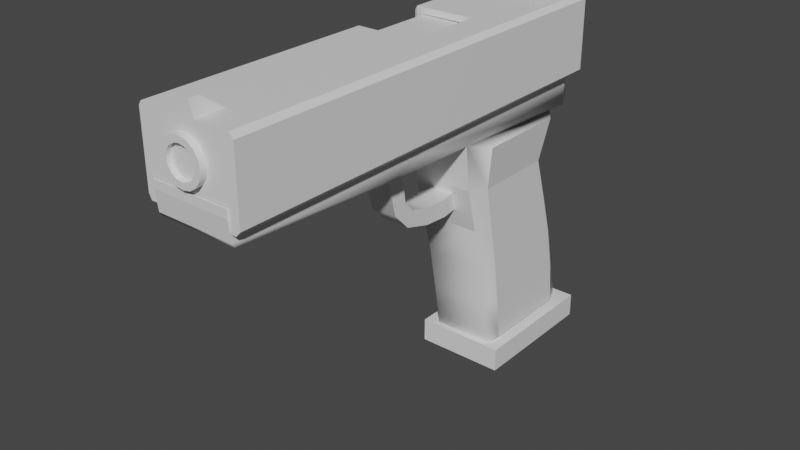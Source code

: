 # Source: mesh_pistol_player.blend  (saved by Blender 2.93.21; exported with 4.5.12 LTS)
import bpy
from mathutils import Matrix  # noqa: F401  (used for matrix-valued properties, if any)

bpy.ops.wm.read_factory_settings(use_empty=True)
scene = bpy.context.scene
scene.name = 'Scene'

# ---- collections
col_collection = bpy.data.collections.new('Collection'); scene.collection.children.link(col_collection)

# ---- materials (node trees are filled in below, after node groups)
mat_gray4 = bpy.data.materials.new('Gray4')
mat_gray4.use_transparent_shadow = False
mat_gray6 = bpy.data.materials.new('Gray6')
mat_gray6.use_transparent_shadow = False
mat_gray8 = bpy.data.materials.new('Gray8')
mat_gray8.use_transparent_shadow = False

# ---- material node trees
mat_gray4.use_nodes = True; mat_gray4.node_tree.nodes.clear()
_N = mat_gray4.node_tree.nodes; _L = mat_gray4.node_tree.links
n0 = _N.new('ShaderNodeBsdfPrincipled'); n0.name = 'Principled BSDF'; n0.location = (10, 300)
n0.distribution = 'GGX'
n0.subsurface_method = 'BURLEY'
n0.inputs[3].default_value = 1.45
n0.inputs[27].default_value = (0.0, 0.0, 0.0, 1.0)
n0.inputs[28].default_value = 1.0
n1 = _N.new('ShaderNodeOutputMaterial'); n1.name = 'Material Output'; n1.location = (300, 300)
_L.new(n0.outputs[0], n1.inputs[0])
n1.is_active_output = True
mat_gray6.use_nodes = True; mat_gray6.node_tree.nodes.clear()
_N = mat_gray6.node_tree.nodes; _L = mat_gray6.node_tree.links
n0 = _N.new('ShaderNodeBsdfPrincipled'); n0.name = 'Principled BSDF'; n0.location = (10, 300)
n0.distribution = 'GGX'
n0.subsurface_method = 'BURLEY'
n0.inputs[3].default_value = 1.45
n0.inputs[27].default_value = (0.0, 0.0, 0.0, 1.0)
n0.inputs[28].default_value = 1.0
n1 = _N.new('ShaderNodeOutputMaterial'); n1.name = 'Material Output'; n1.location = (300, 300)
_L.new(n0.outputs[0], n1.inputs[0])
n1.is_active_output = True
mat_gray8.use_nodes = True; mat_gray8.node_tree.nodes.clear()
_N = mat_gray8.node_tree.nodes; _L = mat_gray8.node_tree.links
n0 = _N.new('ShaderNodeBsdfPrincipled'); n0.name = 'Principled BSDF'; n0.location = (10, 300)
n0.distribution = 'GGX'
n0.subsurface_method = 'BURLEY'
n0.inputs[3].default_value = 1.45
n0.inputs[27].default_value = (0.0, 0.0, 0.0, 1.0)
n0.inputs[28].default_value = 1.0
n1 = _N.new('ShaderNodeOutputMaterial'); n1.name = 'Material Output'; n1.location = (300, 300)
_L.new(n0.outputs[0], n1.inputs[0])
n1.is_active_output = True

# ---- world
world_world = bpy.data.worlds.new('World'); scene.world = world_world
world_world.use_nodes = True; world_world.node_tree.nodes.clear()
_N = world_world.node_tree.nodes; _L = world_world.node_tree.links
n0 = _N.new('ShaderNodeOutputWorld'); n0.name = 'World Output'; n0.location = (300, 300)
n1 = _N.new('ShaderNodeBackground'); n1.name = 'Background'; n1.location = (10, 300)
n1.inputs[0].default_value = (0.05088, 0.05088, 0.05088, 1.0)
_L.new(n1.outputs[0], n0.inputs[0])
n0.is_active_output = True
world_world.color = (0.05088, 0.05088, 0.05088)
world_world.use_sun_shadow = False
world_world.sun_shadow_jitter_overblur = 0.0

# ---- meshes
me_pistol = bpy.data.meshes.new('pistol')
me_pistol.from_pydata([(-0.03734, 0.3305, -0.4411), (-0.04515, 0.1431, -0.4411), (0.06609, 0.3393, -0.4411), (-0.06609, 0.3393, -0.4411), (-0.06609, 0.1343, -0.4411), (-0.06609, 0.3393, -0.4764), (-0.06609, 0.1343, -0.4764), (0.06609, 0.3393, -0.4764), (0.06609, 0.1343, -0.4411), (0.06609, 0.1343, -0.4764), (-0.05728, -0.0782, -0.09385), (-0.05728, -0.02875, -0.0331), (-0.05728, 0.2864, 0.005591), (-0.05728, 0.2864, -0.1062), (-0.04908, 0.2646, -0.1062), (-0.04515, 0.07629, -0.1062), (0.05728, -0.0782, -0.09385), (0.05728, -0.02875, -0.0331), (0.05728, 0.2864, 0.005591), (0.04515, 0.07629, -0.1062), (0.05728, 0.2864, -0.1062), (-0.05728, -0.3373, -0.07938), (-0.05728, -0.3438, -0.0331), (0.05728, -0.3373, -0.07938), (0.05728, -0.3438, -0.0331), (0.01967, -0.06014, -0.1062), (-0.01967, -0.06014, -0.1062), (-0.01967, -0.02162, -0.1062), (0.01967, -0.02162, -0.1062), (0.01967, -0.01201, -0.1977), (0.01551, 0.09392, -0.212), (0.01551, 0.08696, -0.1855), (0.01967, -0.003451, -0.1753), (-0.01967, -0.01201, -0.1977), (-0.01967, -0.003451, -0.1753), (-0.01551, 0.08696, -0.1855), (-0.01551, 0.09392, -0.212), (0.01967, -0.04932, -0.1221), (0.01967, -0.03678, -0.172), (-0.01967, -0.04932, -0.1221), (-0.01967, -0.03678, -0.172), (-0.01967, -0.02288, -0.1221), (-0.01967, -0.01691, -0.1609), (0.01967, -0.02288, -0.1221), (0.01967, -0.01691, -0.1609), (0.01967, 0.02809, -0.2093), (0.01967, 0.06618, -0.212), (-0.01967, 0.02809, -0.2093), (-0.01967, 0.06618, -0.212), (-0.01967, 0.03006, -0.1853), (-0.01967, 0.06618, -0.1855), (0.01967, 0.06618, -0.1855), (0.01967, 0.03006, -0.1853), (0.04515, 0.1431, -0.4411), (0.03734, 0.3305, -0.4411), (0.04908, 0.2646, -0.1062), (-0.03734, 0.3209, -0.3741), (0.04515, 0.1013, -0.2402), (0.04515, 0.08372, -0.1732), (0.03734, 0.3209, -0.3741), (0.03734, 0.3033, -0.3072), (0.03734, 0.2776, -0.2402), (0.03734, 0.2501, -0.1732), (-0.04515, 0.1316, -0.3741), (-0.04515, 0.119, -0.3072), (-0.03734, 0.3033, -0.3072), (-0.03734, 0.2776, -0.2402), (-0.03734, 0.2501, -0.1732), (0.04515, 0.1316, -0.3741), (0.04515, 0.119, -0.3072), (-0.04515, 0.1013, -0.2402), (-0.04515, 0.08372, -0.1732), (-0.05425, 0.2958, -0.4333), (-0.05425, 0.158, -0.4333), (0.05425, 0.1144, -0.1779), (0.06313, 0.1089, -0.114), (-0.06313, 0.2474, -0.114), (-0.06313, 0.1089, -0.114), (0.05425, 0.2958, -0.4333), (0.05425, 0.158, -0.4333), (-0.05425, 0.2887, -0.3694), (0.05425, 0.1273, -0.2417), (0.05425, 0.2887, -0.3694), (0.05425, 0.2758, -0.3056), (0.05425, 0.2569, -0.2417), (0.05425, 0.2367, -0.1779), (-0.05425, 0.1496, -0.3694), (-0.05425, 0.1403, -0.3056), (-0.05425, 0.2758, -0.3056), (-0.05425, 0.2569, -0.2417), (-0.05425, 0.2367, -0.1779), (0.05425, 0.1496, -0.3694), (0.05425, 0.1403, -0.3056), (-0.05425, 0.1273, -0.2417), (-0.05425, 0.1144, -0.1779), (0.06313, 0.2474, -0.114), (-0.05211, 0.2996, -0.001175), (0.05211, 0.2996, -0.001175), (-0.05211, 0.2996, -0.09947), (0.05211, 0.2996, -0.09947), (-0.05728, -0.01738, 0.04173), (-0.05728, 0.1129, 0.04173), (-0.05728, 0.258, 0.005591), (0.05728, -0.01738, 0.04173), (0.05728, 0.1129, 0.04173), (0.05728, 0.258, 0.005591), (-0.05728, 0.2864, -0.05032), (0.05728, 0.2864, -0.05032), (-0.05211, 0.2996, -0.05032), (0.05211, 0.2996, -0.05032), (-0.05728, -0.02875, -0.04395), (0.05728, -0.3438, -0.04499), (-0.05728, -0.3438, -0.04499), (0.05728, -0.02875, -0.04395), (0.05728, 0.1129, -0.04825), (-0.05728, 0.1129, -0.04823), (-0.05728, 0.258, -0.04978), (0.05728, 0.258, -0.04984), (-0.05035, 0.1216, -0.04266), (-0.05035, 0.2492, -0.04266), (0.05035, 0.1216, -0.04266), (0.05035, 0.2492, -0.04266), (0.05035, 0.2492, -0.04644), (0.05035, 0.1216, -0.04504), (-0.05035, 0.2492, -0.04638), (-0.05035, 0.1216, -0.04502), (-0.05728, -0.01738, -0.04543), (0.05728, -0.01738, -0.04561), (2.246e-07, -0.3511, -0.02697), (2.246e-07, 0.1231, -0.02697), (-0.01171, -0.3511, -0.02464), (-0.01171, 0.1231, -0.02464), (-0.02164, -0.3511, -0.01801), (-0.02164, 0.1231, -0.01801), (-0.02828, -0.3511, -0.00808), (-0.02828, 0.1231, -0.00808), (-0.03061, -0.3511, 0.003633), (-0.03061, 0.1231, 0.003633), (-0.02828, -0.3511, 0.01535), (-0.02828, 0.1231, 0.01535), (-0.02164, -0.3511, 0.02528), (-0.02164, 0.1231, 0.02528), (-0.01171, -0.3511, 0.03191), (-0.01171, 0.1231, 0.03191), (2.272e-07, -0.3511, 0.03424), (2.272e-07, 0.1231, 0.03424), (0.01171, -0.3511, 0.03191), (0.01171, 0.1231, 0.03191), (0.02164, -0.3511, 0.02528), (0.02164, 0.1231, 0.02528), (0.02828, -0.3511, 0.01535), (0.02828, 0.1231, 0.01535), (0.03061, -0.3511, 0.003633), (0.03061, 0.1231, 0.003633), (0.02828, -0.3511, -0.00808), (0.02828, 0.1231, -0.00808), (0.02164, -0.3511, -0.01801), (0.02164, 0.1231, -0.01801), (0.01171, -0.3511, -0.02464), (0.01171, 0.1231, -0.02464), (-0.00811, 0.1231, -0.01595), (2.169e-07, 0.1231, -0.01756), (-0.01498, 0.1231, -0.01135), (-0.01958, 0.1231, -0.004477), (-0.02119, 0.1231, 0.003633), (-0.01958, 0.1231, 0.01174), (-0.01498, 0.1231, 0.01862), (-0.00811, 0.1231, 0.02321), (2.187e-07, 0.1231, 0.02482), (0.00811, 0.1231, 0.02321), (0.01498, 0.1231, 0.01862), (0.01958, 0.1231, 0.01174), (0.02119, 0.1231, 0.003633), (0.01958, 0.1231, -0.004477), (0.01498, 0.1231, -0.01135), (0.00811, 0.1231, -0.01595), (-0.00811, 0.1193, -0.01595), (2.174e-07, 0.1193, -0.01756), (-0.01498, 0.1193, -0.01135), (-0.01958, 0.1193, -0.004477), (-0.02119, 0.1193, 0.003633), (-0.01958, 0.1193, 0.01174), (-0.01498, 0.1193, 0.01862), (-0.00811, 0.1193, 0.02321), (2.193e-07, 0.1193, 0.02482), (0.00811, 0.1193, 0.02321), (0.01498, 0.1193, 0.01862), (0.01958, 0.1193, 0.01174), (0.02119, 0.1193, 0.003633), (0.01958, 0.1193, -0.004477), (0.01498, 0.1193, -0.01135), (0.00811, 0.1193, -0.01595), (2.174e-07, -0.3511, -0.0182), (-0.008354, -0.3511, -0.01654), (-0.01544, -0.3511, -0.0118), (-0.02017, -0.3511, -0.004721), (-0.02183, -0.3511, 0.003633), (-0.02017, -0.3511, 0.01199), (-0.01544, -0.3511, 0.01907), (-0.008354, -0.3511, 0.0238), (2.193e-07, -0.3511, 0.02546), (0.008355, -0.3511, 0.0238), (0.01544, -0.3511, 0.01907), (0.02017, -0.3511, 0.01199), (0.02183, -0.3511, 0.003633), (0.02017, -0.3511, -0.004721), (0.01544, -0.3511, -0.0118), (0.008355, -0.3511, -0.01654), (1.985e-07, -0.3447, -0.01819), (-0.008354, -0.3447, -0.01653), (-0.01544, -0.3447, -0.0118), (-0.02017, -0.3447, -0.004717), (-0.02183, -0.3447, 0.003637), (-0.02017, -0.3447, 0.01199), (-0.01544, -0.3447, 0.01907), (-0.008354, -0.3447, 0.02381), (2.004e-07, -0.3447, 0.02547), (0.008355, -0.3447, 0.02381), (0.01544, -0.3447, 0.01907), (0.02017, -0.3447, 0.01199), (0.02183, -0.3447, 0.003637), (0.02017, -0.3447, -0.004717), (0.01544, -0.3447, -0.0118), (0.008355, -0.3447, -0.01653), (-0.05728, -0.05348, -0.07385), (0.05728, -0.3406, -0.07385), (-0.05728, -0.3406, -0.07385), (0.05728, -0.05348, -0.07385), (-0.05728, 0.2864, -0.07385), (0.05728, 0.2864, -0.07385), (-0.05211, 0.2996, -0.07385), (0.05211, 0.2996, -0.07385)], [], [(0, 54, 53, 1), (2, 0, 54), (3, 0, 2), (0, 3, 4), (4, 3, 5, 6), (3, 2, 7, 5), (2, 8, 9, 7), (53, 8, 2), (1, 8, 53), (1, 4, 8), (4, 1, 0), (10, 224, 228, 13, 15), (18, 105, 117, 107), (100, 11, 17, 103), (113, 17, 24, 111), (10, 16, 23, 21), (17, 11, 22, 24), (226, 21, 23, 225), (106, 12, 96, 108), (55, 14, 13, 20), (62, 67, 14, 55), (16, 25, 19), (16, 26, 25), (10, 26, 16), (26, 10, 15), (26, 15, 27), (19, 27, 15), (27, 19, 28), (28, 19, 25), (44, 38, 29, 32), (38, 40, 33, 29), (40, 42, 34, 33), (44, 32, 34, 42), (50, 51, 31, 35), (35, 36, 30, 31), (71, 58, 19, 15), (30, 36, 70, 57), (57, 70, 64, 69), (68, 63, 1, 53), (31, 58, 71, 35), (86, 80, 72, 73), (35, 71, 70, 36), (57, 58, 31, 30), (48, 36, 30, 46), (2, 54, 53), (8, 4, 6, 9), (9, 6, 5, 7), (28, 43, 41, 27), (48, 50, 35, 36), (51, 46, 30, 31), (43, 44, 42, 41), (26, 27, 41, 39), (39, 41, 42, 40), (25, 26, 39, 37), (37, 39, 40, 38), (28, 25, 37, 43), (43, 37, 38, 44), (32, 29, 45, 52), (52, 45, 46, 51), (33, 34, 49, 47), (47, 49, 50, 48), (33, 47, 45, 29), (47, 48, 46, 45), (34, 32, 52, 49), (49, 52, 51, 50), (19, 58, 74, 75), (67, 66, 89, 90), (64, 70, 93, 87), (56, 0, 72, 80), (66, 65, 88, 89), (54, 59, 82, 78), (53, 54, 78, 79), (63, 64, 87, 86), (57, 69, 92, 81), (15, 14, 76, 77), (54, 0, 56, 59), (59, 56, 65, 60), (60, 65, 66, 61), (61, 66, 67, 62), (69, 64, 63, 68), (82, 91, 79, 78), (95, 75, 74, 85), (85, 74, 81, 84), (84, 81, 92, 83), (83, 92, 91, 82), (77, 76, 90, 94), (94, 90, 89, 93), (93, 89, 88, 87), (87, 88, 80, 86), (58, 57, 81, 74), (14, 67, 90, 76), (68, 53, 79, 91), (59, 60, 83, 82), (0, 1, 73, 72), (69, 68, 91, 92), (71, 15, 77, 94), (60, 61, 84, 83), (70, 71, 94, 93), (55, 19, 75, 95), (61, 62, 85, 84), (62, 55, 95, 85), (65, 56, 80, 88), (1, 63, 86, 73), (20, 19, 55), (230, 231, 99, 98), (15, 13, 14), (229, 20, 99, 231), (20, 13, 98, 99), (12, 18, 97, 96), (224, 10, 21, 226), (12, 102, 105, 18), (114, 117, 122, 123), (101, 100, 103, 104), (18, 107, 109, 97), (96, 97, 109, 108), (228, 106, 108, 230), (11, 110, 112, 22), (22, 112, 111, 24), (227, 113, 111, 225), (119, 118, 120, 121), (106, 116, 102, 12), (107, 117, 114, 127, 113, 227, 229), (114, 104, 103, 127), (101, 115, 126, 100), (116, 115, 125, 124), (101, 104, 120, 118), (119, 124, 125, 118), (122, 121, 120, 123), (117, 105, 121, 122), (102, 116, 124, 119), (115, 101, 118, 125), (105, 102, 119, 121), (104, 114, 123, 120), (100, 126, 110, 11), (127, 103, 17, 113), (128, 129, 131, 130), (130, 131, 133, 132), (132, 133, 135, 134), (134, 135, 137, 136), (136, 137, 139, 138), (138, 139, 141, 140), (140, 141, 143, 142), (142, 143, 145, 144), (144, 145, 147, 146), (146, 147, 149, 148), (148, 149, 151, 150), (150, 151, 153, 152), (152, 153, 155, 154), (154, 155, 157, 156), (133, 131, 160, 162), (156, 157, 159, 158), (158, 159, 129, 128), (138, 140, 198, 197), (173, 172, 188, 189), (143, 141, 166, 167), (153, 151, 171, 172), (139, 137, 164, 165), (149, 147, 169, 170), (159, 157, 174, 175), (135, 133, 162, 163), (145, 143, 167, 168), (131, 129, 161, 160), (155, 153, 172, 173), (141, 139, 165, 166), (151, 149, 170, 171), (129, 159, 175, 161), (137, 135, 163, 164), (147, 145, 168, 169), (157, 155, 173, 174), (176, 177, 191, 190, 189, 188, 187, 186, 185, 184, 183, 182, 181, 180, 179, 178), (166, 165, 181, 182), (174, 173, 189, 190), (167, 166, 182, 183), (175, 174, 190, 191), (168, 167, 183, 184), (160, 161, 177, 176), (161, 175, 191, 177), (169, 168, 184, 185), (162, 160, 176, 178), (170, 169, 185, 186), (163, 162, 178, 179), (171, 170, 186, 187), (164, 163, 179, 180), (172, 171, 187, 188), (165, 164, 180, 181), (192, 193, 209, 208), (148, 150, 203, 202), (158, 128, 192, 207), (134, 136, 196, 195), (144, 146, 201, 200), (154, 156, 206, 205), (130, 132, 194, 193), (140, 142, 199, 198), (150, 152, 204, 203), (136, 138, 197, 196), (146, 148, 202, 201), (156, 158, 207, 206), (132, 134, 195, 194), (142, 144, 200, 199), (128, 130, 193, 192), (152, 154, 205, 204), (208, 209, 210, 211, 212, 213, 214, 215, 216, 217, 218, 219, 220, 221, 222, 223), (207, 192, 208, 223), (200, 201, 217, 216), (193, 194, 210, 209), (201, 202, 218, 217), (194, 195, 211, 210), (202, 203, 219, 218), (195, 196, 212, 211), (203, 204, 220, 219), (196, 197, 213, 212), (204, 205, 221, 220), (197, 198, 214, 213), (205, 206, 222, 221), (198, 199, 215, 214), (206, 207, 223, 222), (199, 200, 216, 215), (16, 227, 225, 23), (110, 224, 226, 112), (112, 226, 225, 111), (13, 228, 230, 98), (107, 229, 231, 109), (108, 109, 231, 230), (229, 227, 16, 19, 20), (228, 224, 110, 126, 115, 116, 106)])
me_pistol.polygons.foreach_set('use_smooth', [0, 0, 0, 0, 0, 0, 0, 0, 0, 0, 0, 1, 0, 0, 0, 1, 0, 1, 0, 1, 1, 1, 1, 1, 1, 1, 1, 1, 1, 0, 1, 0, 1, 1, 0, 0, 0, 1, 1, 0, 0, 0, 0, 1, 0, 0, 0, 1, 0, 0, 1, 0, 0, 1, 1, 0, 0, 0, 0, 0, 0, 1, 1, 1, 1, 1, 1, 1, 1, 1, 1, 1, 1, 1, 1, 1, 1, 1, 1, 1, 0, 0, 0, 0, 0, 0, 0, 0, 0, 1, 1, 1, 1, 1, 1, 1, 1, 1, 1, 1, 1, 1, 1, 1, 0, 1, 1, 1, 0, 1, 0, 0, 0, 0, 0, 1, 0, 0, 1, 0, 0, 1, 0, 0, 0, 0, 0, 0, 0, 0, 0, 0, 0, 0, 0, 1, 1, 1, 1, 1, 1, 1, 1, 1, 1, 1, 1, 1, 1, 0, 1, 1, 0, 0, 0, 0, 0, 0, 0, 0, 0, 0, 0, 0, 0, 0, 0, 0, 0, 0, 0, 0, 0, 0, 0, 0, 0, 0, 0, 0, 0, 0, 0, 0, 0, 1, 0, 0, 0, 0, 0, 0, 0, 0, 0, 0, 0, 0, 0, 0, 0, 0, 1, 1, 1, 1, 1, 1, 1, 1, 1, 1, 1, 1, 1, 1, 1, 1, 1, 0, 1, 1, 0, 1, 1])
me_pistol.polygons.foreach_set('material_index', [1, 1, 1, 1, 1, 1, 1, 1, 1, 1, 1, 1, 1, 1, 1, 1, 1, 1, 1, 0, 1, 1, 1, 1, 1, 1, 1, 1, 1, 0, 0, 0, 0, 0, 1, 1, 1, 1, 1, 1, 1, 1, 1, 0, 1, 1, 1, 0, 0, 0, 0, 0, 0, 0, 0, 0, 0, 0, 0, 0, 0, 0, 0, 0, 0, 1, 1, 1, 1, 1, 1, 1, 1, 1, 1, 1, 1, 1, 1, 1, 1, 1, 1, 1, 1, 1, 1, 1, 1, 1, 1, 1, 1, 1, 1, 1, 1, 1, 1, 1, 1, 1, 1, 1, 1, 1, 1, 0, 1, 1, 1, 1, 1, 1, 1, 1, 1, 1, 1, 1, 1, 1, 1, 1, 1, 1, 1, 1, 1, 1, 1, 1, 1, 1, 1, 0, 0, 0, 0, 0, 0, 0, 0, 0, 0, 0, 0, 0, 0, 0, 0, 0, 0, 0, 0, 0, 0, 0, 0, 0, 0, 0, 0, 0, 0, 0, 0, 0, 0, 0, 0, 0, 0, 0, 0, 0, 0, 0, 0, 0, 0, 0, 0, 0, 0, 0, 0, 0, 0, 0, 0, 0, 0, 0, 0, 0, 0, 0, 0, 0, 0, 0, 0, 0, 0, 0, 0, 0, 0, 0, 0, 0, 0, 0, 0, 0, 0, 1, 1, 1, 1, 1, 1, 1, 1])
_uv = me_pistol.uv_layers.new(name='UVMap')
_uv.uv.foreach_set('vector', [-0.3937, 29.53, -5.512, 29.53, -5.512, 21.65, -0.3937, 21.65, 5.906, 29.92, 0.3937, 29.53, 5.512, 29.53, 0.0, 29.92, 0.3937, 29.53, 5.906, 29.92, 0.3937, 29.53, 0.0, 29.92, 1.421e-14, 21.26, -21.26, 0.0, -29.92, 0.0, -29.92, -1.575, -21.26, -1.575, 0.0, 0.0, -5.906, 0.0, -5.906, -1.575, 0.0, -1.575, 29.92, 1.261e-44, 21.26, 1.261e-44, 21.26, -1.575, 29.92, -1.575, 5.512, 21.65, 5.906, 21.26, 5.906, 29.92, 0.3937, 21.65, 5.906, 21.26, 5.512, 21.65, 0.3937, 21.65, 1.421e-14, 21.26, 5.906, 21.26, 1.421e-14, 21.26, 0.3937, 21.65, 0.3937, 29.53, -0.3937, 14.96, -0.3937, 16.64, -27.56, 16.63, -27.56, 14.96, -17.72, 14.96, 27.56, 21.65, 20.77, 21.65, 25.53, 18.31, 27.56, 18.31, 0.3937, 7.185, 0.3937, 0.3937, 5.512, 0.3937, 5.512, 7.185, 0.3937, 18.32, 0.3937, 21.65, 0.3937, 21.65, 0.3937, 18.32, -0.3937, 0.3937, -5.512, 0.3937, -5.512, 0.3937, -0.3937, 0.3937, 5.512, 0.3937, 0.3937, 0.3937, 0.3937, 0.3937, 5.512, 0.3937, 0.3937, 16.64, 0.3937, 14.96, 5.512, 14.96, 5.512, 16.64, -27.56, 18.31, -27.56, 21.65, -27.56, 21.65, -27.56, 18.31, -5.512, 25.59, -0.3937, 25.59, -0.3937, 27.56, -5.512, 27.56, -5.512, 4.861, -0.3937, 4.861, -0.3937, 7.955, -5.512, 7.955, -5.512, 0.3937, -4.528, 12.56, -5.512, 17.72, -5.512, 0.3937, -1.378, 12.56, -4.528, 12.56, -0.3937, 0.3937, -1.378, 12.56, -5.512, 0.3937, -1.378, 12.56, -0.3937, 0.3937, -0.3937, 17.72, -1.378, 12.56, -0.3937, 17.72, -1.378, 13.74, -5.512, 17.72, -1.378, 13.74, -0.3937, 17.72, -1.378, 13.74, -5.512, 17.72, -4.528, 13.74, -4.528, 13.74, -5.512, 17.72, -4.528, 12.56, 13.74, 12.6, 12.56, 11.81, 12.56, 10.24, 13.74, 11.42, 4.528, 11.81, 1.378, 11.81, 1.378, 10.24, 4.528, 10.24, -12.56, 11.81, -13.74, 12.6, -13.74, 11.42, -12.56, 10.24, -4.528, 12.6, -4.528, 11.42, -1.378, 11.42, -1.378, 12.6, 1.378, 17.01, 4.528, 17.01, 4.528, 18.65, 1.378, 18.65, 1.378, 6.295, 1.378, 5.074, 4.528, 5.074, 4.528, 6.295, 0.3937, 6.865, 5.512, 6.865, 5.512, 9.959, 0.3937, 9.959, 4.528, 5.074, 1.378, 5.074, 0.3937, 3.771, 5.512, 3.771, 5.512, 3.771, 0.3937, 3.771, 0.3937, 0.6773, 5.512, 0.6773, 5.512, -2.417, 0.3937, -2.417, 0.3937, -5.511, 5.512, -5.511, 4.528, 6.295, 5.512, 6.865, 0.3937, 6.865, 1.378, 6.295, -20.87, 2.992, -28.74, 2.992, -29.53, -2.478e-16, -21.65, -2.478e-16, 1.378, 6.295, 0.3937, 6.865, 0.3937, 3.771, 1.378, 5.074, 5.512, 3.771, 5.512, 6.865, 4.528, 6.295, 4.528, 5.074, -1.378, 16.83, -1.378, 18.96, -4.528, 18.96, -4.528, 16.83, 5.906, 29.92, 5.512, 29.53, 5.512, 21.65, 5.906, 0.0, 1.421e-14, 0.0, 1.421e-14, -1.575, 5.906, -1.575, -5.906, 21.26, -1.421e-14, 21.26, 0.0, 29.92, -5.906, 29.92, -4.528, 14.96, -4.528, 13.78, -1.378, 13.78, -1.378, 14.96, -16.83, 10.24, -17.01, 11.42, -18.65, 11.42, -18.96, 10.24, 17.01, 11.42, 16.83, 10.24, 18.96, 10.24, 18.65, 11.42, -4.528, 13.78, -4.528, 12.6, -1.378, 12.6, -1.378, 13.78, -12.56, 14.96, -13.74, 14.96, -13.74, 13.78, -12.56, 13.39, -12.56, 13.39, -13.74, 13.78, -13.74, 12.6, -12.56, 11.81, 4.528, 14.96, 1.378, 14.96, 1.378, 13.39, 4.528, 13.39, 4.528, 13.39, 1.378, 13.39, 1.378, 11.81, 4.528, 11.81, 13.74, 14.96, 12.56, 14.96, 12.56, 13.39, 13.74, 13.78, 13.74, 13.78, 12.56, 13.39, 12.56, 11.81, 13.74, 12.6, 13.74, 11.42, 12.56, 10.24, 14.69, 10.24, 15.38, 11.42, 15.38, 11.42, 14.69, 10.24, 16.83, 10.24, 17.01, 11.42, -12.56, 10.24, -13.74, 11.42, -15.38, 11.42, -14.69, 10.24, -14.69, 10.24, -15.38, 11.42, -17.01, 11.42, -16.83, 10.24, -1.378, 12.56, -1.378, 14.69, -4.528, 14.69, -4.528, 12.56, -1.378, 14.69, -1.378, 16.83, -4.528, 16.83, -4.528, 14.69, 1.378, 13.74, 4.528, 13.74, 4.528, 15.38, 1.378, 15.38, 1.378, 15.38, 4.528, 15.38, 4.528, 17.01, 1.378, 17.01, 5.512, 9.959, 5.512, 6.865, 5.512, 6.865, 5.512, 9.959, -0.3937, 4.861, -0.3937, 1.767, -0.3937, 1.767, -0.3937, 4.861, 0.3937, 0.6773, 0.3937, 3.771, 0.3937, 3.771, 0.3937, 0.6773, -0.3937, -4.421, -0.3937, -7.515, -0.3937, -7.515, -0.3937, -4.421, -0.3937, 1.767, -0.3937, -1.327, -0.3937, -1.327, -0.3937, 1.767, -5.512, -7.515, -5.512, -4.421, -5.512, -4.421, -5.512, -7.515, 5.512, 21.65, 5.512, 29.53, 5.512, 29.53, 5.512, 21.65, 0.3937, -2.417, 0.3937, 0.6773, 0.3937, 0.6773, 0.3937, -2.417, 5.512, 3.771, 5.512, 0.6773, 5.512, 0.6773, 5.512, 3.771, -17.72, 14.96, -25.59, 14.96, -25.59, 14.96, -17.72, 14.96, -5.512, -7.515, -0.3937, -7.515, -0.3937, -4.421, -5.512, -4.421, -5.512, -4.421, -0.3937, -4.421, -0.3937, -1.327, -5.512, -1.327, -5.512, -1.327, -0.3937, -1.327, -0.3937, 1.767, -5.512, 1.767, -5.512, 1.767, -0.3937, 1.767, -0.3937, 4.861, -5.512, 4.861, 5.512, 0.6773, 0.3937, 0.6773, 0.3937, -2.417, 5.512, -2.417, 28.74, 2.992, 20.87, 2.992, 21.65, 8.732e-16, 29.53, 8.732e-16, 25.59, 14.96, 17.72, 14.96, 18.5, 11.97, 26.38, 11.97, 26.38, 11.97, 18.5, 11.97, 19.29, 8.976, 27.17, 8.976, 27.17, 8.976, 19.29, 8.976, 20.08, 5.984, 27.95, 5.984, 27.95, 5.984, 20.08, 5.984, 20.87, 2.992, 28.74, 2.992, -17.72, 14.96, -25.59, 14.96, -26.38, 11.97, -18.5, 11.97, -18.5, 11.97, -26.38, 11.97, -27.17, 8.976, -19.29, 8.976, -19.29, 8.976, -27.17, 8.976, -27.95, 5.984, -20.08, 5.984, -20.08, 5.984, -27.95, 5.984, -28.74, 2.992, -20.87, 2.992, 5.512, 6.865, 5.512, 3.771, 5.512, 3.771, 5.512, 6.865, -0.3937, 7.955, -0.3937, 4.861, -0.3937, 4.861, -0.3937, 7.955, 5.512, -2.417, 5.512, -5.511, 5.512, -5.511, 5.512, -2.417, -5.512, -4.421, -5.512, -1.327, -5.512, -1.327, -5.512, -4.421, 0.3937, 29.53, 0.3937, 21.65, 0.3937, 21.65, 0.3937, 29.53, 5.512, 0.6773, 5.512, -2.417, 5.512, -2.417, 5.512, 0.6773, 0.3937, 6.865, 0.3937, 9.959, 0.3937, 9.959, 0.3937, 6.865, -5.512, -1.327, -5.512, 1.767, -5.512, 1.767, -5.512, -1.327, 0.3937, 3.771, 0.3937, 6.865, 0.3937, 6.865, 0.3937, 3.771, 25.59, 14.96, 17.72, 14.96, 17.72, 14.96, 25.59, 14.96, -5.512, 1.767, -5.512, 4.861, -5.512, 4.861, -5.512, 1.767, -5.512, 4.861, -5.512, 7.955, -5.512, 7.955, -5.512, 4.861, -0.3937, -1.327, -0.3937, -4.421, -0.3937, -4.421, -0.3937, -1.327, 0.3937, -5.511, 0.3937, -2.417, 0.3937, -2.417, 0.3937, -5.511, 27.56, 14.96, 17.72, 14.96, 25.59, 14.96, -0.3937, 16.63, -5.512, 16.63, -5.512, 14.96, -0.3937, 14.96, -17.72, 14.96, -27.56, 14.96, -25.59, 14.96, 27.56, 16.63, 27.56, 14.96, 27.56, 14.96, 27.56, 16.63, -5.512, 27.56, -0.3937, 27.56, -0.3937, 27.56, -5.512, 27.56, 0.3937, 27.56, 5.512, 27.56, 5.512, 27.56, 0.3937, 27.56, -0.3937, 16.64, -0.3937, 14.96, -0.3937, 14.96, -0.3937, 16.64, 0.3937, 27.56, 0.3937, 20.77, 5.512, 20.77, 5.512, 27.56, 18.73, 18.31, 25.53, 18.31, 25.53, 18.31, 18.73, 18.31, 0.3937, 13.98, 0.3937, 7.185, 5.512, 7.185, 5.512, 13.98, 27.56, 21.65, 27.56, 18.31, 27.56, 18.31, 27.56, 21.65, -0.3937, 21.65, -5.512, 21.65, -5.512, 18.31, -0.3937, 18.31, -27.56, 16.63, -27.56, 18.31, -27.56, 18.31, -27.56, 16.63, -0.3937, 21.65, -0.3937, 18.32, -0.3937, 18.32, -0.3937, 21.65, 0.3937, 21.65, 0.3937, 18.32, 5.512, 18.32, 5.512, 21.65, 0.3937, 16.64, 0.3937, 18.32, 0.3937, 18.32, 0.3937, 16.64, 0.3937, 20.77, 0.3937, 13.98, 5.512, 13.98, 5.512, 20.77, -27.56, 18.31, -25.25, 18.31, -20.77, 21.65, -27.56, 21.65, 27.56, 18.31, 25.53, 18.31, 18.73, 18.31, 7.506, 18.32, 0.3937, 18.32, 0.3937, 16.64, 27.56, 16.63, 18.73, 18.31, 13.98, 21.65, 7.185, 21.65, 7.506, 18.32, -13.98, 21.65, -18.65, 18.31, -6.709, 18.32, -7.185, 21.65, -25.25, 18.31, -18.65, 18.31, -18.65, 18.31, -25.25, 18.31, 0.3937, 13.98, 5.512, 13.98, 5.512, 13.98, 0.3937, 13.98, -20.77, 21.65, -25.25, 18.31, -18.65, 18.31, -13.98, 21.65, 25.53, 18.31, 20.77, 21.65, 13.98, 21.65, 18.73, 18.31, 25.53, 18.31, 20.77, 21.65, 20.77, 21.65, 25.53, 18.31, -20.77, 21.65, -25.25, 18.31, -25.25, 18.31, -20.77, 21.65, -18.65, 18.31, -13.98, 21.65, -13.98, 21.65, -18.65, 18.31, 5.512, 20.77, 0.3937, 20.77, 0.3937, 20.77, 5.512, 20.77, 13.98, 21.65, 18.73, 18.31, 18.73, 18.31, 13.98, 21.65, -7.185, 21.65, -6.709, 18.32, -0.3937, 18.32, -0.3937, 21.65, 7.506, 18.32, 7.185, 21.65, 0.3937, 21.65, 0.3937, 18.32, 1.0, 0.5, 1.0, 1.0, 0.9375, 1.0, 0.9375, 0.5, 0.9375, 0.5, 0.9375, 1.0, 0.875, 1.0, 0.875, 0.5, 0.875, 0.5, 0.875, 1.0, 0.8125, 1.0, 0.8125, 0.5, 0.8125, 0.5, 0.8125, 1.0, 0.75, 1.0, 0.75, 0.5, 0.75, 0.5, 0.75, 1.0, 0.6875, 1.0, 0.6875, 0.5, 0.6875, 0.5, 0.6875, 1.0, 0.625, 1.0, 0.625, 0.5, 0.625, 0.5, 0.625, 1.0, 0.5625, 1.0, 0.5625, 0.5, 0.5625, 0.5, 0.5625, 1.0, 0.5, 1.0, 0.5, 0.5, 0.5, 0.5, 0.5, 1.0, 0.4375, 1.0, 0.4375, 0.5, 0.4375, 0.5, 0.4375, 1.0, 0.375, 1.0, 0.375, 0.5, 0.375, 0.5, 0.375, 1.0, 0.3125, 1.0, 0.3125, 0.5, 0.3125, 0.5, 0.3125, 1.0, 0.25, 1.0, 0.25, 0.5, 0.25, 0.5, 0.25, 1.0, 0.1875, 1.0, 0.1875, 0.5, 0.1875, 0.5, 0.1875, 1.0, 0.125, 1.0, 0.125, 0.5, 0.875, 1.0, 0.9375, 1.0, 0.9375, 1.0, 0.875, 1.0, 0.125, 0.5, 0.125, 1.0, 0.0625, 1.0, 0.0625, 0.5, 0.0625, 0.5, 0.0625, 1.0, 0.0, 1.0, 0.0, 0.5, 0.6875, 0.5, 0.625, 0.5, 0.625, 0.5, 0.6875, 0.5, 0.1875, 1.0, 0.25, 1.0, 0.25, 1.0, 0.1875, 1.0, 0.5625, 1.0, 0.625, 1.0, 0.625, 1.0, 0.5625, 1.0, 0.25, 1.0, 0.3125, 1.0, 0.3125, 1.0, 0.25, 1.0, 0.6875, 1.0, 0.75, 1.0, 0.75, 1.0, 0.6875, 1.0, 0.375, 1.0, 0.4375, 1.0, 0.4375, 1.0, 0.375, 1.0, 0.0625, 1.0, 0.125, 1.0, 0.125, 1.0, 0.0625, 1.0, 0.8125, 1.0, 0.875, 1.0, 0.875, 1.0, 0.8125, 1.0, 0.5, 1.0, 0.5625, 1.0, 0.5625, 1.0, 0.5, 1.0, 0.9375, 1.0, 1.0, 1.0, 1.0, 1.0, 0.9375, 1.0, 0.1875, 1.0, 0.25, 1.0, 0.25, 1.0, 0.1875, 1.0, 0.625, 1.0, 0.6875, 1.0, 0.6875, 1.0, 0.625, 1.0, 0.3125, 1.0, 0.375, 1.0, 0.375, 1.0, 0.3125, 1.0, 0.0, 1.0, 0.0625, 1.0, 0.0625, 1.0, 0.0, 1.0, 0.75, 1.0, 0.8125, 1.0, 0.8125, 1.0, 0.75, 1.0, 0.4375, 1.0, 0.5, 1.0, 0.5, 1.0, 0.4375, 1.0, 0.125, 1.0, 0.1875, 1.0, 0.1875, 1.0, 0.125, 1.0, 0.3418, 0.4717, 0.25, 0.49, 0.1582, 0.4717, 0.08029, 0.4197, 0.02827, 0.3418, 0.01, 0.25, 0.02827, 0.1582, 0.08029, 0.08029, 0.1582, 0.02827, 0.25, 0.01, 0.3418, 0.02827, 0.4197, 0.08029, 0.4717, 0.1582, 0.49, 0.25, 0.4717, 0.3418, 0.4197, 0.4197, 0.625, 1.0, 0.6875, 1.0, 0.6875, 1.0, 0.625, 1.0, 0.125, 1.0, 0.1875, 1.0, 0.1875, 1.0, 0.125, 1.0, 0.5625, 1.0, 0.625, 1.0, 0.625, 1.0, 0.5625, 1.0, 0.0625, 1.0, 0.125, 1.0, 0.125, 1.0, 0.0625, 1.0, 0.5, 1.0, 0.5625, 1.0, 0.5625, 1.0, 0.5, 1.0, 0.9375, 1.0, 1.0, 1.0, 1.0, 1.0, 0.9375, 1.0, 0.0, 1.0, 0.0625, 1.0, 0.0625, 1.0, 0.0, 1.0, 0.4375, 1.0, 0.5, 1.0, 0.5, 1.0, 0.4375, 1.0, 0.875, 1.0, 0.9375, 1.0, 0.9375, 1.0, 0.875, 1.0, 0.375, 1.0, 0.4375, 1.0, 0.4375, 1.0, 0.375, 1.0, 0.8125, 1.0, 0.875, 1.0, 0.875, 1.0, 0.8125, 1.0, 0.3125, 1.0, 0.375, 1.0, 0.375, 1.0, 0.3125, 1.0, 0.75, 1.0, 0.8125, 1.0, 0.8125, 1.0, 0.75, 1.0, 0.25, 1.0, 0.3125, 1.0, 0.3125, 1.0, 0.25, 1.0, 0.6875, 1.0, 0.75, 1.0, 0.75, 1.0, 0.6875, 1.0, 1.0, 0.5, 0.9375, 0.5, 0.9375, 0.5, 1.0, 0.5, 0.375, 0.5, 0.3125, 0.5, 0.3125, 0.5, 0.375, 0.5, 0.0625, 0.5, 0.0, 0.5, 0.0, 0.5, 0.0625, 0.5, 0.8125, 0.5, 0.75, 0.5, 0.75, 0.5, 0.8125, 0.5, 0.5, 0.5, 0.4375, 0.5, 0.4375, 0.5, 0.5, 0.5, 0.1875, 0.5, 0.125, 0.5, 0.125, 0.5, 0.1875, 0.5, 0.9375, 0.5, 0.875, 0.5, 0.875, 0.5, 0.9375, 0.5, 0.625, 0.5, 0.5625, 0.5, 0.5625, 0.5, 0.625, 0.5, 0.3125, 0.5, 0.25, 0.5, 0.25, 0.5, 0.3125, 0.5, 0.75, 0.5, 0.6875, 0.5, 0.6875, 0.5, 0.75, 0.5, 0.4375, 0.5, 0.375, 0.5, 0.375, 0.5, 0.4375, 0.5, 0.125, 0.5, 0.0625, 0.5, 0.0625, 0.5, 0.125, 0.5, 0.875, 0.5, 0.8125, 0.5, 0.8125, 0.5, 0.875, 0.5, 0.5625, 0.5, 0.5, 0.5, 0.5, 0.5, 0.5625, 0.5, 1.0, 0.5, 0.9375, 0.5, 0.9375, 0.5, 1.0, 0.5, 0.25, 0.5, 0.1875, 0.5, 0.1875, 0.5, 0.25, 0.5, 0.75, 0.49, 0.8418, 0.4717, 0.9197, 0.4197, 0.9717, 0.3418, 0.99, 0.25, 0.9717, 0.1582, 0.9197, 0.08029, 0.8418, 0.02827, 0.75, 0.01, 0.6582, 0.02827, 0.5803, 0.08029, 0.5283, 0.1582, 0.51, 0.25, 0.5283, 0.3418, 0.5803, 0.4197, 0.6582, 0.4717, 0.0625, 0.5, 0.0, 0.5, 0.0, 0.5, 0.0625, 0.5, 0.5, 0.5, 0.4375, 0.5, 0.4375, 0.5, 0.5, 0.5, 0.9375, 0.5, 0.875, 0.5, 0.875, 0.5, 0.9375, 0.5, 0.4375, 0.5, 0.375, 0.5, 0.375, 0.5, 0.4375, 0.5, 0.875, 0.5, 0.8125, 0.5, 0.8125, 0.5, 0.875, 0.5, 0.375, 0.5, 0.3125, 0.5, 0.3125, 0.5, 0.375, 0.5, 0.8125, 0.5, 0.75, 0.5, 0.75, 0.5, 0.8125, 0.5, 0.3125, 0.5, 0.25, 0.5, 0.25, 0.5, 0.3125, 0.5, 0.75, 0.5, 0.6875, 0.5, 0.6875, 0.5, 0.75, 0.5, 0.25, 0.5, 0.1875, 0.5, 0.1875, 0.5, 0.25, 0.5, 0.6875, 0.5, 0.625, 0.5, 0.625, 0.5, 0.6875, 0.5, 0.1875, 0.5, 0.125, 0.5, 0.125, 0.5, 0.1875, 0.5, 0.625, 0.5, 0.5625, 0.5, 0.5625, 0.5, 0.625, 0.5, 0.125, 0.5, 0.0625, 0.5, 0.0625, 0.5, 0.125, 0.5, 0.5625, 0.5, 0.5, 0.5, 0.5, 0.5, 0.5625, 0.5, 0.3937, 14.96, 0.3937, 16.64, 0.3937, 16.64, 0.3937, 14.96, -0.3937, 18.32, -0.3937, 16.64, -0.3937, 16.64, -0.3937, 18.32, 0.3937, 18.32, 0.3937, 16.64, 5.512, 16.64, 5.512, 18.32, -27.56, 14.96, -27.56, 16.63, -27.56, 16.63, -27.56, 14.96, 27.56, 18.31, 27.56, 16.63, 27.56, 16.63, 27.56, 18.31, -0.3937, 18.31, -5.512, 18.31, -5.512, 16.63, -0.3937, 16.63, 27.56, 16.63, 0.3937, 16.64, 0.3937, 14.96, 17.72, 14.96, 27.56, 14.96, -27.56, 16.63, -0.3937, 16.64, -0.3937, 18.32, -6.709, 18.32, -18.65, 18.31, -25.25, 18.31, -27.56, 18.31])
me_pistol.materials.append(mat_gray4)
me_pistol.materials.append(mat_gray6)
me_pistol.materials.append(mat_gray8)
me_pistol.use_remesh_fix_poles = True
me_pistol.use_remesh_preserve_attributes = False
me_pistol.update()
me_pistol.normals_split_custom_set([tuple(v) for v in zip(*[iter([0.0, 1.59e-07, -1.0, 0.0, 1.59e-07, -1.0, 0.0, 1.59e-07, -1.0, 0.0, 1.59e-07, -1.0, 0.0, 0.0, 1.0, 0.0, 0.0, 1.0, 0.0, 0.0, 1.0, 0.0, 0.0, 1.0, 0.0, 0.0, 1.0, 0.0, 0.0, 1.0, 0.0, -1.454e-07, 1.0, 0.0, -1.454e-07, 1.0, 0.0, -1.454e-07, 1.0, -1.0, 0.0, 0.0, -1.0, 0.0, 0.0, -1.0, 0.0, 0.0, -1.0, 0.0, 0.0, 0.0, 1.0, 0.0, 0.0, 1.0, 0.0, 0.0, 1.0, 0.0, 0.0, 1.0, 0.0, 1.0, 0.0, 0.0, 1.0, 0.0, 0.0, 1.0, 0.0, 0.0, 1.0, 0.0, 0.0, 3.471e-06, -1.454e-07, 1.0, 3.471e-06, -1.454e-07, 1.0, 3.471e-06, -1.454e-07, 1.0, 0.0, 0.0, 1.0, 0.0, 0.0, 1.0, 0.0, 0.0, 1.0, 0.0, 0.0, 1.0, 0.0, 0.0, 1.0, 0.0, 0.0, 1.0, 0.0, -1.619e-07, 1.0, 0.0, -1.619e-07, 1.0, 0.0, -1.619e-07, 1.0, -0.7348, -0.09517, -0.6716, -0.9968, -0.00273, -0.08036, -0.9814, 0.1849, -0.05215, -0.6421, 0.2394, -0.7283, -0.9071, -0.115, -0.4048, 1.0, -1.15e-09, 0.0, 1.0, -1.15e-09, 0.0, 1.0, -1.15e-09, 0.0, 1.0, -1.15e-09, 0.0, 0.0, -0.9886, 0.1502, 0.0, -0.9886, 0.1502, 0.0, -0.9886, 0.1502, 0.0, -0.9886, 0.1502, 1.0, 0.0, 0.0, 1.0, 0.0, 0.0, 1.0, 0.0, 0.0, 1.0, 0.0, 0.0, -0.7348, -0.09517, -0.6716, 0.7348, -0.09516, -0.6716, 0.6148, -0.41, -0.6737, -0.6148, -0.41, -0.6737, 0.0, 0.0, 1.0, 0.0, 0.0, 1.0, 0.0, 0.0, 1.0, 0.0, 0.0, 1.0, -0.866, -0.4306, -0.2541, -0.6148, -0.41, -0.6737, 0.6148, -0.41, -0.6737, 0.866, -0.4306, -0.2541, -0.9309, 0.3654, 0.0, -0.9309, 0.3654, 0.0, -0.9309, 0.3654, 0.0, -0.9309, 0.3654, 0.0, 0.2073, 0.4263, -0.8805, -0.2073, 0.4263, -0.8805, -0.6421, 0.2394, -0.7283, 0.6421, 0.2394, -0.7283, 0.3791, 0.9249, 0.03101, -0.3791, 0.9249, 0.03101, -0.2073, 0.4263, -0.8805, 0.2073, 0.4263, -0.8805, 0.7348, -0.09516, -0.6716, 0.09138, -0.499, -0.8618, 0.9071, -0.115, -0.4048, 0.7348, -0.09516, -0.6716, -0.09138, -0.499, -0.8618, 0.09138, -0.499, -0.8618, -0.7348, -0.09517, -0.6716, -0.09138, -0.499, -0.8618, 0.7348, -0.09516, -0.6716, -0.09138, -0.499, -0.8618, -0.7348, -0.09517, -0.6716, -0.9071, -0.115, -0.4048, -0.09138, -0.499, -0.8618, -0.9071, -0.115, -0.4048, -1.078e-06, 0.308, -0.9514, 0.9071, -0.115, -0.4048, -1.078e-06, 0.308, -0.9514, -0.9071, -0.115, -0.4048, -1.078e-06, 0.308, -0.9514, 0.9071, -0.115, -0.4048, 1.078e-06, 0.308, -0.9514, 1.078e-06, 0.308, -0.9514, 0.9071, -0.115, -0.4048, 0.09138, -0.499, -0.8618, 1.0, 0.0, 0.0, 1.0, 0.0, 0.0, 1.0, 0.0, 0.0, 1.0, 0.0, 0.0, 0.0, -0.8747, -0.4847, 0.0, -0.8747, -0.4847, 0.0, -0.5167, -0.8562, 0.0, -0.5167, -0.8562, -1.0, 4.807e-08, 0.0, -1.0, 4.807e-08, 0.0, -1.0, 4.807e-08, 0.0, -1.0, 4.807e-08, 0.0, 0.0, 0.8995, 0.4369, 0.0, 0.5261, 0.8504, 0.0, 0.5261, 0.8504, 0.0, 0.8995, 0.4369, 0.0, 0.004239, 1.0, 0.0, 0.004239, 1.0, 0.0, -7.169e-07, 1.0, 0.0, -7.169e-07, 1.0, 0.0, -0.9671, -0.2545, 0.0, -0.9671, -0.2545, 0.0, -0.9671, -0.2545, 0.0, -0.9671, -0.2545, 0.0, -0.9939, -0.1102, 0.0, -0.9939, -0.1102, 0.0, -0.9939, -0.1102, 0.0, -0.9939, -0.1102, 0.0, -0.9671, -0.2545, 0.0, -0.9671, -0.2545, 0.0, -0.9671, -0.2545, 0.0, -0.9671, -0.2545, 0.7461, -0.6458, -0.1622, -0.7461, -0.6458, -0.1622, -0.5583, -0.8105, -0.1774, 0.5583, -0.8105, -0.1774, 0.5291, -0.8361, -0.145, -0.5291, -0.8361, -0.145, -0.5431, -0.7661, -0.3436, 0.5431, -0.7661, -0.3436, 0.0, -0.9671, -0.2545, 0.0, -0.9671, -0.2545, 0.0, -0.9671, -0.2545, 0.0, -0.9671, -0.2545, -1.0, 0.0, 0.0, -1.0, 0.0, 0.0, -1.0, 0.0, 0.0, -1.0, 0.0, 0.0, 4.879e-07, -0.9671, -0.2545, 4.879e-07, -0.9671, -0.2545, 4.879e-07, -0.9671, -0.2545, 4.879e-07, -0.9671, -0.2545, -4.879e-07, -0.9671, -0.2545, -4.879e-07, -0.9671, -0.2545, -4.879e-07, -0.9671, -0.2545, -4.879e-07, -0.9671, -0.2545, 0.0, -0.03713, -0.9993, 0.0, 5.371e-07, -1.0, 0.0, 5.371e-07, -1.0, 0.0, -0.03713, -0.9993, -2.731e-06, -1.57e-07, 1.0, -2.731e-06, -1.57e-07, 1.0, -2.731e-06, -1.57e-07, 1.0, 0.0, -1.0, 0.0, 0.0, -1.0, 0.0, 0.0, -1.0, 0.0, 0.0, -1.0, 0.0, 0.0, 0.0, -1.0, 0.0, 0.0, -1.0, 0.0, 0.0, -1.0, 0.0, 0.0, -1.0, 1.078e-06, 0.308, -0.9514, 0.0, 0.9993, 0.03688, 0.0, 0.9993, 0.03688, -1.078e-06, 0.308, -0.9514, -0.9853, 0.1691, 0.02226, -0.9853, 0.1691, 0.02226, -0.9853, 0.1691, 0.02226, -0.9853, 0.1691, 0.02226, 0.9853, 0.1691, 0.02226, 0.9853, 0.1691, 0.02226, 0.9853, 0.1691, 0.02226, 0.9853, 0.1691, 0.02226, 0.0, 0.9993, 0.03688, 0.0, 0.8995, 0.4369, 0.0, 0.8995, 0.4369, 0.0, 0.9993, 0.03688, -1.0, 0.0, 0.0, -1.0, 0.0, 0.0, -1.0, 0.0, 0.0, -1.0, 0.0, 0.0, -1.0, 2.704e-08, 0.0, -1.0, 2.704e-08, 0.0, -1.0, 2.704e-08, 0.0, -1.0, 2.704e-08, 0.0, 0.09138, -0.499, -0.8618, -0.09138, -0.499, -0.8618, 0.0, -0.9123, -0.4095, 0.0, -0.9123, -0.4095, 0.0, -0.9123, -0.4095, 0.0, -0.9123, -0.4095, 0.0, -0.8747, -0.4847, 0.0, -0.8747, -0.4847, 1.0, 0.0, 0.0, 1.0, 0.0, 0.0, 1.0, 0.0, 0.0, 1.0, 0.0, 0.0, 1.0, 2.704e-08, 0.0, 1.0, 2.704e-08, 0.0, 1.0, 2.704e-08, 0.0, 1.0, 2.704e-08, 0.0, 1.0, -3.194e-08, 0.0, 1.0, -3.194e-08, 0.0, 1.0, -3.194e-08, 0.0, 1.0, -3.194e-08, 0.0, 1.0, 6.208e-08, 0.0, 1.0, 6.208e-08, 0.0, 1.0, 6.208e-08, 0.0, 1.0, 6.208e-08, 0.0, -1.0, -3.194e-08, 0.0, -1.0, -3.194e-08, 0.0, -1.0, -3.194e-08, 0.0, -1.0, -3.194e-08, 0.0, -1.0, 6.208e-08, 0.0, -1.0, 6.208e-08, 0.0, -1.0, 6.208e-08, 0.0, -1.0, 6.208e-08, 0.0, 0.0, -0.5167, -0.8562, 0.0, -0.1747, -0.9846, 0.0, -0.1747, -0.9846, 0.0, -0.5167, -0.8562, 0.0, -0.1747, -0.9846, 0.0, -0.03713, -0.9993, 0.0, -0.03713, -0.9993, 0.0, -0.1747, -0.9846, 0.0, 0.5261, 0.8504, 0.0, 0.5261, 0.8504, 0.0, 0.1477, 0.989, 0.0, 0.1477, 0.989, 0.0, 0.1477, 0.989, 0.0, 0.1477, 0.989, 0.0, 0.004239, 1.0, 0.0, 0.004239, 1.0, 0.9071, -0.115, -0.4048, 0.9243, -0.3708, -0.09056, 0.9318, -0.3529, -0.08518, 0.7715, -0.207, 0.6016, -0.3791, 0.9249, 0.03101, -0.4209, 0.8481, 0.3217, -0.754, 0.619, 0.2198, -0.6959, 0.7179, 0.01846, -0.5583, -0.8105, -0.1774, -0.7461, -0.6458, -0.1622, -0.9377, -0.3384, -0.0791, -0.9196, -0.3854, -0.07582, -0.5007, 0.85, 0.1638, -0.5319, 0.846, -0.03712, -0.7938, 0.2328, -0.5619, -0.871, 0.4826, 0.09236, -0.4209, 0.8481, 0.3217, -0.4697, 0.8439, 0.2594, -0.828, 0.5372, 0.1605, -0.754, 0.619, 0.2198, 0.5319, 0.846, -0.03712, 0.5007, 0.85, 0.1638, 0.871, 0.4826, 0.09236, 0.7938, 0.2328, -0.5619, 0.5431, -0.7661, -0.3436, 0.5319, 0.846, -0.03712, 0.7938, 0.2328, -0.5619, 0.7771, -0.2206, -0.5894, -0.5291, -0.8361, -0.145, -0.5583, -0.8105, -0.1774, -0.9196, -0.3854, -0.07582, -0.898, -0.4344, -0.06946, 0.7461, -0.6458, -0.1622, 0.5583, -0.8105, -0.1774, 0.9196, -0.3854, -0.07582, 0.9377, -0.3384, -0.0791, -0.9071, -0.115, -0.4048, -0.2073, 0.4263, -0.8805, -0.7203, 0.4476, 0.53, -0.7715, -0.207, 0.6016, 0.5319, 0.846, -0.03712, -0.5319, 0.846, -0.03712, -0.5007, 0.85, 0.1638, 0.5007, 0.85, 0.1638, 0.5007, 0.85, 0.1638, -0.5007, 0.85, 0.1638, -0.4697, 0.8439, 0.2594, 0.4697, 0.8439, 0.2594, 0.4697, 0.8439, 0.2594, -0.4697, 0.8439, 0.2594, -0.4209, 0.8481, 0.3217, 0.4209, 0.8481, 0.3217, 0.4209, 0.8481, 0.3217, -0.4209, 0.8481, 0.3217, -0.3791, 0.9249, 0.03101, 0.3791, 0.9249, 0.03101, 0.5583, -0.8105, -0.1774, -0.5583, -0.8105, -0.1774, -0.5291, -0.8361, -0.145, 0.5291, -0.8361, -0.145, 1.0, 0.0, 0.0, 1.0, 0.0, 0.0, 1.0, 0.0, 0.0, 1.0, 0.0, 0.0, 0.9905, 1.463e-08, -0.1377, 0.9905, 1.463e-08, -0.1377, 0.9905, 1.463e-08, -0.1377, 0.9905, 1.463e-08, -0.1377, 1.0, 1.63e-09, 0.0, 1.0, 1.63e-09, 0.0, 1.0, 1.63e-09, 0.0, 1.0, 1.63e-09, 0.0, 1.0, 1.549e-09, 0.0, 1.0, 1.549e-09, 0.0, 1.0, 1.549e-09, 0.0, 1.0, 1.549e-09, 0.0, 1.0, 1.495e-09, 0.0, 1.0, 1.495e-09, 0.0, 1.0, 1.495e-09, 0.0, 1.0, 1.495e-09, 0.0, -0.9905, 1.463e-08, -0.1377, -0.9905, 1.463e-08, -0.1377, -0.9905, 1.463e-08, -0.1377, -0.9905, 1.463e-08, -0.1377, -1.0, 1.63e-09, 0.0, -1.0, 1.63e-09, 0.0, -1.0, 1.63e-09, 0.0, -1.0, 1.63e-09, 0.0, -1.0, 1.549e-09, 0.0, -1.0, 1.549e-09, 0.0, -1.0, 1.549e-09, 0.0, -1.0, 1.549e-09, 0.0, -1.0, 1.495e-09, 0.0, -1.0, 1.495e-09, 0.0, -1.0, 1.495e-09, 0.0, -1.0, 1.495e-09, 0.0, 0.9243, -0.3708, -0.09056, 0.7461, -0.6458, -0.1622, 0.9377, -0.3384, -0.0791, 0.9318, -0.3529, -0.08518, -0.2073, 0.4263, -0.8805, -0.3791, 0.9249, 0.03101, -0.6959, 0.7179, 0.01846, -0.7203, 0.4476, 0.53, 0.5291, -0.8361, -0.145, 0.5431, -0.7661, -0.3436, 0.7771, -0.2206, -0.5894, 0.898, -0.4344, -0.06946, 0.5007, 0.85, 0.1638, 0.4697, 0.8439, 0.2594, 0.828, 0.5372, 0.1605, 0.871, 0.4826, 0.09236, -0.5319, 0.846, -0.03712, -0.5431, -0.7661, -0.3436, -0.7771, -0.2206, -0.5894, -0.7938, 0.2328, -0.5619, 0.5583, -0.8105, -0.1774, 0.5291, -0.8361, -0.145, 0.898, -0.4344, -0.06946, 0.9196, -0.3854, -0.07582, -0.9243, -0.3708, -0.09056, -0.9071, -0.115, -0.4048, -0.7715, -0.207, 0.6016, -0.9318, -0.3529, -0.08518, 0.4697, 0.8439, 0.2594, 0.4209, 0.8481, 0.3217, 0.754, 0.619, 0.2198, 0.828, 0.5372, 0.1605, -0.7461, -0.6458, -0.1622, -0.9243, -0.3708, -0.09056, -0.9318, -0.3529, -0.08518, -0.9377, -0.3384, -0.0791, 0.2073, 0.4263, -0.8805, 0.9071, -0.115, -0.4048, 0.7715, -0.207, 0.6016, 0.7203, 0.4476, 0.53, 0.4209, 0.8481, 0.3217, 0.3791, 0.9249, 0.03101, 0.6959, 0.7179, 0.01846, 0.754, 0.619, 0.2198, 0.3791, 0.9249, 0.03101, 0.2073, 0.4263, -0.8805, 0.7203, 0.4476, 0.53, 0.6959, 0.7179, 0.01846, -0.4697, 0.8439, 0.2594, -0.5007, 0.85, 0.1638, -0.871, 0.4826, 0.09236, -0.828, 0.5372, 0.1605, -0.5431, -0.7661, -0.3436, -0.5291, -0.8361, -0.145, -0.898, -0.4344, -0.06946, -0.7771, -0.2206, -0.5894, 0.6421, 0.2394, -0.7283, 0.9071, -0.115, -0.4048, 0.2073, 0.4263, -0.8805, 0.0, 1.0, 0.0, 0.0, 1.0, 0.0, 0.0, 1.0, 0.0, 0.0, 1.0, 0.0, -0.9071, -0.115, -0.4048, -0.6421, 0.2394, -0.7283, -0.2073, 0.4263, -0.8805, 0.9814, 0.1849, -0.05215, 0.6421, 0.2394, -0.7283, 0.6262, 0.5363, -0.5659, 0.9309, 0.3654, 0.0, 0.6421, 0.2394, -0.7283, -0.6421, 0.2394, -0.7283, -0.6262, 0.5363, -0.5659, 0.6262, 0.5363, -0.5659, 0.0, 0.4566, 0.8897, 0.0, 0.4566, 0.8897, 0.0, 0.4566, 0.8897, 0.0, 0.4566, 0.8897, -0.9968, -0.00273, -0.08036, -0.7348, -0.09517, -0.6716, -0.6148, -0.41, -0.6737, -0.866, -0.4306, -0.2541, 0.0, -5.243e-07, 1.0, 0.0, -5.243e-07, 1.0, 0.0, -5.243e-07, 1.0, 0.0, -5.243e-07, 1.0, 0.4306, 0.009927, 0.9025, 0.4306, 0.009927, 0.9025, 0.4306, 0.009927, 0.9025, 0.4306, 0.009927, 0.9025, 0.0, -2.288e-07, 1.0, 0.0, -2.288e-07, 1.0, 0.0, -2.288e-07, 1.0, 0.0, -2.288e-07, 1.0, 0.9309, 0.3654, 0.0, 0.9309, 0.3654, 0.0, 0.9309, 0.3654, 0.0, 0.9309, 0.3654, 0.0, 0.0, 1.0, 0.0, 0.0, 1.0, 0.0, 0.0, 1.0, 0.0, 0.0, 1.0, 0.0, -0.9814, 0.1849, -0.05215, -0.9828, 0.1848, 0.0, -0.9309, 0.3654, 0.0, -0.9309, 0.3654, 0.0, -1.0, 0.0, 0.0, -1.0, 0.0, 0.0, -1.0, 0.0, 0.0, -1.0, 0.0, 0.0, 0.0, -1.0, 0.0, 0.0, -1.0, 0.0, 0.0, -1.0, 0.0, 0.0, -1.0, 0.0, 0.9968, -0.00273, -0.08036, 1.0, -7.08e-09, 0.0, 1.0, -1.317e-08, 0.0, 0.866, -0.4306, -0.2541, 0.0, -2.336e-07, 1.0, 0.0, -2.336e-07, 1.0, 0.0, -2.336e-07, 1.0, 0.0, -2.336e-07, 1.0, -1.0, -4.918e-08, 0.0, -1.0, -4.918e-08, 0.0, -1.0, -4.918e-08, 0.0, -1.0, -4.918e-08, 0.0, 0.9827, 0.1849, 0.0, 1.0, -4.556e-09, 0.0, 1.0, -4.556e-09, 0.0, 1.0, -4.556e-09, 0.0, 1.0, -7.08e-09, 0.0, 0.9968, -0.00273, -0.08036, 0.9814, 0.1849, -0.05215, 1.0, 4.033e-08, 0.0, 1.0, 4.033e-08, 0.0, 1.0, 4.033e-08, 0.0, 1.0, 4.033e-08, 0.0, -1.0, 4.038e-08, 0.0, -1.0, 4.038e-08, 0.0, -1.0, 4.038e-08, 0.0, -1.0, 4.038e-08, 0.0, -0.43, 0.009642, 0.9028, -0.43, 0.009642, 0.9028, -0.43, 0.009642, 0.9028, -0.43, 0.009642, 0.9028, 0.0, 0.9946, 0.1035, 0.0, 0.9946, 0.1035, 0.0, 0.9946, 0.1035, 0.0, 0.9946, 0.1035, -1.0, -1.876e-08, 0.0, -1.0, -1.876e-08, 0.0, -1.0, -1.876e-08, 0.0, -1.0, -1.876e-08, 0.0, 1.0, -1.853e-08, 0.0, 1.0, -1.853e-08, 0.0, 1.0, -1.853e-08, 0.0, 1.0, -1.853e-08, 0.0, 0.7849, -0.6196, 0.0, 0.7849, -0.6196, 0.0, 0.7849, -0.6196, 0.0, 0.7849, -0.6196, 0.0, -0.7849, -0.6196, 0.0, -0.7849, -0.6196, 0.0, -0.7849, -0.6196, 0.0, -0.7849, -0.6196, 0.0, -0.7849, 0.6196, 0.0, -0.7849, 0.6196, 0.0, -0.7849, 0.6196, 0.0, -0.7849, 0.6196, 0.0, 0.0, -0.9838, 0.1791, 0.0, -0.9838, 0.1791, 0.0, -0.9838, 0.1791, 0.0, -0.9838, 0.1791, 0.7849, 0.6196, 0.0, 0.7849, 0.6196, 0.0, 0.7849, 0.6196, 0.0, 0.7849, 0.6196, 0.0, -1.0, -2.089e-07, 0.0, -1.0, -2.089e-07, 0.0, -1.0, -2.089e-07, 0.0, -1.0, -2.089e-07, 0.0, 1.0, -9.384e-07, 0.0, 1.0, -9.384e-07, 0.0, 1.0, -9.384e-07, 0.0, 1.0, -9.384e-07, 0.0, -2.998e-07, 2.985e-07, 1.0, -2.998e-07, 2.985e-07, 1.0, 0.3827, 1.425e-07, 0.9239, 0.3827, 1.425e-07, 0.9239, 0.3827, 1.425e-07, 0.9239, 0.3827, 1.425e-07, 0.9239, 0.7071, -1.2e-08, 0.7071, 0.7071, -1.2e-08, 0.7071, 0.7071, -1.2e-08, 0.7071, 0.7071, -1.2e-08, 0.7071, 0.9239, -5.24e-09, 0.3827, 0.9239, -5.24e-09, 0.3827, 0.9239, -5.24e-09, 0.3827, 0.9239, -5.24e-09, 0.3827, 1.0, 3.988e-09, 9.681e-06, 1.0, 3.989e-09, -9.991e-06, 1.0, 3.989e-09, -9.991e-06, 1.0, 3.988e-09, 9.681e-06, 0.9239, 6.608e-09, -0.3827, 0.9239, 6.608e-09, -0.3827, 0.9239, 6.608e-09, -0.3827, 0.9239, 6.608e-09, -0.3827, 0.7071, -3.938e-09, -0.7071, 0.7071, -3.938e-09, -0.7071, 0.7071, -3.938e-09, -0.7071, 0.7071, -3.938e-09, -0.7071, 0.3827, 1.27e-07, -0.9239, 0.3827, 1.27e-07, -0.9239, 0.3827, 1.27e-07, -0.9239, 0.3827, 1.27e-07, -0.9239, -3.579e-07, 2.671e-07, -1.0, -3.579e-07, 2.671e-07, -1.0, -3.579e-07, 2.671e-07, -1.0, -3.579e-07, 2.671e-07, -1.0, -0.3827, 1.27e-07, -0.9239, -0.3827, 1.27e-07, -0.9239, -0.3827, 1.27e-07, -0.9239, -0.3827, 1.27e-07, -0.9239, -0.7071, -5.848e-11, -0.7071, -0.7071, -5.849e-11, -0.7071, -0.7071, -5.849e-11, -0.7071, -0.7071, -5.848e-11, -0.7071, -0.9239, 9.111e-09, -0.3827, -0.9239, 9.111e-09, -0.3827, -0.9239, 9.111e-09, -0.3827, -0.9239, 9.111e-09, -0.3827, -1.0, 2.62e-09, 9.691e-06, -1.0, 2.62e-09, -9.991e-06, -1.0, 2.62e-09, -9.991e-06, -1.0, 2.62e-09, 9.691e-06, -0.9239, -2.408e-09, 0.3827, -0.9239, -2.408e-09, 0.3827, -0.9239, -2.408e-09, 0.3827, -0.9239, -2.408e-09, 0.3827, -0.7071, -8.958e-09, 0.7071, -0.7071, -8.958e-09, 0.7071, 0.0001184, -1.0, -9.357e-05, 0.0001184, -1.0, -9.357e-05, 0.0001184, -1.0, -9.357e-05, 0.0001184, -1.0, -9.357e-05, -0.7071, -8.958e-09, 0.7071, -0.7071, -8.958e-09, 0.7071, -0.3827, 1.427e-07, 0.9239, -0.3827, 1.427e-07, 0.9239, -0.3827, 1.427e-07, 0.9239, -0.3827, 1.427e-07, 0.9239, -2.998e-07, 2.985e-07, 1.0, -2.998e-07, 2.985e-07, 1.0, -9.28e-05, 1.0, -0.0001216, -9.28e-05, 1.0, -0.0001216, -9.28e-05, 1.0, -0.0001216, -9.28e-05, 1.0, -0.0001216, 0.9808, 5.563e-06, -0.1951, 0.9808, 5.563e-06, -0.1951, 0.9808, 5.563e-06, -0.1951, 0.9808, 5.563e-06, -0.1951, 9.45e-06, -1.0, -1.747e-05, 9.45e-06, -1.0, -1.747e-05, 9.45e-06, -1.0, -1.747e-05, 9.45e-06, -1.0, -1.747e-05, -1.899e-05, -1.0, -2.963e-06, -1.899e-05, -1.0, -2.963e-06, -1.899e-05, -1.0, -2.963e-06, -1.899e-05, -1.0, -2.963e-06, 1.899e-05, -1.0, -2.807e-06, 1.899e-05, -1.0, -2.807e-06, 1.899e-05, -1.0, -2.807e-06, 1.899e-05, -1.0, -2.807e-06, -9.45e-06, -1.0, -1.747e-05, -9.45e-06, -1.0, -1.747e-05, -9.45e-06, -1.0, -1.747e-05, -9.45e-06, -1.0, -1.747e-05, -0.0001184, -1.0, -9.482e-05, -0.0001184, -1.0, -9.482e-05, -0.0001184, -1.0, -9.482e-05, -0.0001184, -1.0, -9.482e-05, -9.24e-05, -1.0, 0.000116, -9.24e-05, -1.0, 0.000116, -9.24e-05, -1.0, 0.000116, -9.24e-05, -1.0, 0.000116, 3.936e-06, -1.0, -2.121e-05, 3.936e-06, -1.0, -2.121e-05, 3.936e-06, -1.0, -2.121e-05, 3.936e-06, -1.0, -2.121e-05, -8.344e-06, -1.0, -4.242e-05, -8.344e-06, -1.0, -4.242e-05, -8.344e-06, -1.0, -4.242e-05, -8.344e-06, -1.0, -4.242e-05, -1.898e-05, -1.0, -0.0001538, -1.898e-05, -1.0, -0.0001538, -1.898e-05, -1.0, -0.0001538, -1.898e-05, -1.0, -0.0001538, 1.61e-05, -1.0, -1.06e-05, 1.61e-05, -1.0, -1.06e-05, 1.61e-05, -1.0, -1.06e-05, 1.61e-05, -1.0, -1.06e-05, -1.61e-05, -1.0, -1.185e-05, -1.61e-05, -1.0, -1.185e-05, -1.61e-05, -1.0, -1.185e-05, -1.61e-05, -1.0, -1.185e-05, 8.344e-06, -1.0, -4.117e-05, 8.344e-06, -1.0, -4.117e-05, 8.344e-06, -1.0, -4.117e-05, 8.344e-06, -1.0, -4.117e-05, 1.898e-05, -1.0, -0.0001533, 1.898e-05, -1.0, -0.0001533, 1.898e-05, -1.0, -0.0001533, 1.898e-05, -1.0, -0.0001533, -3.936e-06, -1.0, -1.871e-05, -3.936e-06, -1.0, -1.871e-05, -3.936e-06, -1.0, -1.871e-05, -3.936e-06, -1.0, -1.871e-05, 9.24e-05, -1.0, 0.0001167, 9.24e-05, -1.0, 0.0001167, 9.24e-05, -1.0, 0.0001167, 9.24e-05, -1.0, 0.0001167, 0.0, -1.0, -2.815e-05, 0.0, -1.0, -2.815e-05, 0.0, -1.0, -2.815e-05, 0.0, -1.0, -2.815e-05, 0.0, -1.0, -2.815e-05, 0.0, -1.0, -2.815e-05, 0.0, -1.0, -2.815e-05, 0.0, -1.0, -2.815e-05, 0.0, -1.0, -2.815e-05, 0.0, -1.0, -2.815e-05, 0.0, -1.0, -2.815e-05, 0.0, -1.0, -2.815e-05, 0.0, -1.0, -2.815e-05, 0.0, -1.0, -2.815e-05, 0.0, -1.0, -2.815e-05, 0.0, -1.0, -2.815e-05, -0.8315, -1.738e-05, 0.5556, -0.8315, -1.738e-05, 0.5556, -0.8315, -1.738e-05, 0.5556, -0.8315, -1.738e-05, 0.5556, 0.8315, 1.646e-05, -0.5556, 0.8315, 1.646e-05, -0.5556, 0.8315, 1.646e-05, -0.5556, 0.8315, 1.646e-05, -0.5556, -0.5556, -2.445e-05, 0.8315, -0.5556, -2.445e-05, 0.8315, -0.5556, -2.445e-05, 0.8315, -0.5556, -2.445e-05, 0.8315, 0.5556, 2.445e-05, -0.8315, 0.5556, 2.445e-05, -0.8315, 0.5556, 2.445e-05, -0.8315, 0.5556, 2.445e-05, -0.8315, -0.1951, -2.696e-05, 0.9808, -0.1951, -2.696e-05, 0.9808, -0.1951, -2.696e-05, 0.9808, -0.1951, -2.696e-05, 0.9808, -0.1951, 2.692e-05, -0.9808, -0.1951, 2.692e-05, -0.9808, -0.1951, 2.692e-05, -0.9808, -0.1951, 2.692e-05, -0.9808, 0.1951, 2.696e-05, -0.9808, 0.1951, 2.696e-05, -0.9808, 0.1951, 2.696e-05, -0.9808, 0.1951, 2.696e-05, -0.9808, 0.1951, -2.692e-05, 0.9808, 0.1951, -2.692e-05, 0.9808, 0.1951, -2.692e-05, 0.9808, 0.1951, -2.692e-05, 0.9808, -0.5556, 2.445e-05, -0.8315, -0.5556, 2.445e-05, -0.8315, -0.5556, 2.445e-05, -0.8315, -0.5556, 2.445e-05, -0.8315, 0.5556, -2.434e-05, 0.8315, 0.5556, -2.434e-05, 0.8315, 0.5556, -2.434e-05, 0.8315, 0.5556, -2.434e-05, 0.8315, -0.8315, 1.646e-05, -0.5556, -0.8315, 1.646e-05, -0.5556, -0.8315, 1.646e-05, -0.5556, -0.8315, 1.646e-05, -0.5556, 0.8315, -1.738e-05, 0.5556, 0.8315, -1.738e-05, 0.5556, 0.8315, -1.738e-05, 0.5556, 0.8315, -1.738e-05, 0.5556, -0.9808, 5.563e-06, -0.1951, -0.9808, 5.563e-06, -0.1951, -0.9808, 5.563e-06, -0.1951, -0.9808, 5.563e-06, -0.1951, 0.9808, -5.563e-06, 0.1951, 0.9808, -5.563e-06, 0.1951, 0.9808, -5.563e-06, 0.1951, 0.9808, -5.563e-06, 0.1951, -0.9808, -6.027e-06, 0.1951, -0.9808, -6.027e-06, 0.1951, -0.9808, -6.027e-06, 0.1951, -0.9808, -6.027e-06, 0.1951, 7.642e-07, 0.0006177, -1.0, -0.3827, 0.0005691, -0.9239, -0.3827, 0.0005691, -0.9239, 4.836e-08, 0.0006177, -1.0, 9.28e-05, 1.0, -0.000123, 9.28e-05, 1.0, -0.000123, 9.28e-05, 1.0, -0.000123, 9.28e-05, 1.0, -0.000123, -4.053e-06, 1.0, 1.851e-05, -4.053e-06, 1.0, 1.851e-05, -4.053e-06, 1.0, 1.851e-05, -4.053e-06, 1.0, 1.851e-05, 1.924e-05, 1.0, 9.916e-06, 1.924e-05, 1.0, 9.916e-06, 1.924e-05, 1.0, 9.916e-06, 1.924e-05, 1.0, 9.916e-06, 8.106e-06, 1.0, 3.967e-05, 8.106e-06, 1.0, 3.967e-05, 8.106e-06, 1.0, 3.967e-05, 8.106e-06, 1.0, 3.967e-05, -1.727e-05, 1.0, 1.19e-05, -1.727e-05, 1.0, 1.19e-05, -1.727e-05, 1.0, 1.19e-05, -1.727e-05, 1.0, 1.19e-05, 1.154e-05, 1.0, 1.587e-05, 1.154e-05, 1.0, 1.587e-05, 1.154e-05, 1.0, 1.587e-05, 1.154e-05, 1.0, 1.587e-05, 0.0001202, 1.0, 8.991e-05, 0.0001202, 1.0, 8.991e-05, 0.0001202, 1.0, 8.991e-05, 0.0001202, 1.0, 8.991e-05, -1.936e-05, 1.0, 0.000152, -1.936e-05, 1.0, 0.000152, -1.936e-05, 1.0, 0.000152, -1.936e-05, 1.0, 0.000152, 1.937e-05, 1.0, 0.0001487, 1.937e-05, 1.0, 0.0001487, 1.937e-05, 1.0, 0.0001487, 1.937e-05, 1.0, 0.0001487, -0.0001202, 1.0, 8.726e-05, -0.0001202, 1.0, 8.726e-05, -0.0001202, 1.0, 8.726e-05, -0.0001202, 1.0, 8.726e-05, -1.154e-05, 1.0, 1.587e-05, -1.154e-05, 1.0, 1.587e-05, -1.154e-05, 1.0, 1.587e-05, -1.154e-05, 1.0, 1.587e-05, 1.727e-05, 1.0, 1.19e-05, 1.727e-05, 1.0, 1.19e-05, 1.727e-05, 1.0, 1.19e-05, 1.727e-05, 1.0, 1.19e-05, -8.106e-06, 1.0, 4.231e-05, -8.106e-06, 1.0, 4.231e-05, -8.106e-06, 1.0, 4.231e-05, -8.106e-06, 1.0, 4.231e-05, 4.053e-06, 1.0, 1.851e-05, 4.053e-06, 1.0, 1.851e-05, 4.053e-06, 1.0, 1.851e-05, 4.053e-06, 1.0, 1.851e-05, -1.924e-05, 1.0, 9.255e-06, -1.924e-05, 1.0, 9.255e-06, -1.924e-05, 1.0, 9.255e-06, -1.924e-05, 1.0, 9.255e-06, -1.522e-13, 1.0, 2.713e-05, -1.522e-13, 1.0, 2.713e-05, -1.522e-13, 1.0, 2.713e-05, -1.522e-13, 1.0, 2.713e-05, -1.522e-13, 1.0, 2.713e-05, -1.522e-13, 1.0, 2.713e-05, -1.522e-13, 1.0, 2.713e-05, -1.522e-13, 1.0, 2.713e-05, -1.522e-13, 1.0, 2.713e-05, -1.522e-13, 1.0, 2.713e-05, -1.522e-13, 1.0, 2.713e-05, -1.522e-13, 1.0, 2.713e-05, -1.522e-13, 1.0, 2.713e-05, -1.522e-13, 1.0, 2.713e-05, -1.522e-13, 1.0, 2.713e-05, -1.522e-13, 1.0, 2.713e-05, 0.3827, 0.0005713, -0.9239, 7.642e-07, 0.0006177, -1.0, 4.836e-08, 0.0006177, -1.0, 0.3827, 0.0005713, -0.9239, 7.64e-07, -0.00062, 1.0, 0.3827, -0.0005712, 0.9239, 0.3827, -0.0005712, 0.9239, 4.836e-08, -0.00062, 1.0, -0.3827, 0.0005691, -0.9239, -0.7071, 0.0004338, -0.7071, -0.7071, 0.0004338, -0.7071, -0.3827, 0.0005691, -0.9239, 0.3827, -0.0005712, 0.9239, 0.7071, -0.0004351, 0.7071, 0.7071, -0.0004352, 0.7071, 0.3827, -0.0005712, 0.9239, -0.7071, 0.0004338, -0.7071, -0.9239, 0.0002332, -0.3827, -0.9239, 0.0002332, -0.3826, -0.7071, 0.0004338, -0.7071, 0.7071, -0.0004351, 0.7071, 0.9239, -0.0002336, 0.3826, 0.9238, -0.0002336, 0.3828, 0.7071, -0.0004352, 0.7071, -0.9239, 0.0002332, -0.3827, -1.0, -2.928e-06, -6.634e-05, -1.0, -3.01e-06, 6.667e-05, -0.9239, 0.0002332, -0.3826, 0.9239, -0.0002336, 0.3826, 1.0, 2.875e-06, -6.584e-05, 1.0, 2.793e-06, 6.721e-05, 0.9238, -0.0002336, 0.3828, -1.0, -2.928e-06, -6.634e-05, -0.9239, -0.0002391, 0.3826, -0.9239, -0.0002392, 0.3827, -1.0, -3.01e-06, 6.667e-05, 1.0, 2.875e-06, -6.584e-05, 0.9238, 0.0002385, -0.3828, 0.9239, 0.0002384, -0.3826, 1.0, 2.793e-06, 6.721e-05, -0.9239, -0.0002391, 0.3826, -0.7071, -0.0004393, 0.7071, -0.7071, -0.0004394, 0.7071, -0.9239, -0.0002392, 0.3827, 0.9238, 0.0002385, -0.3828, 0.7071, 0.0004379, -0.7071, 0.7071, 0.0004378, -0.7071, 0.9239, 0.0002384, -0.3826, -0.7071, -0.0004393, 0.7071, -0.3827, -0.0005734, 0.9239, -0.3827, -0.0005734, 0.9239, -0.7071, -0.0004394, 0.7071, 0.7071, 0.0004379, -0.7071, 0.3827, 0.0005713, -0.9239, 0.3827, 0.0005713, -0.9239, 0.7071, 0.0004378, -0.7071, -0.3827, -0.0005734, 0.9239, 7.64e-07, -0.00062, 1.0, 4.836e-08, -0.00062, 1.0, -0.3827, -0.0005734, 0.9239, 0.7348, -0.09516, -0.6716, 0.9968, -0.00273, -0.08036, 0.866, -0.4306, -0.2541, 0.6148, -0.41, -0.6737, -1.0, 1.923e-09, 0.0, -0.9968, -0.00273, -0.08036, -0.866, -0.4306, -0.2541, -1.0, -1.317e-08, 0.0, 0.0, -0.9937, -0.1124, 0.0, -0.9937, -0.1124, 0.0, -0.9937, -0.1124, 0.0, -0.9937, -0.1124, -0.6421, 0.2394, -0.7283, -0.9814, 0.1849, -0.05215, -0.9309, 0.3654, 0.0, -0.6262, 0.5363, -0.5659, 0.9827, 0.1849, 0.0, 0.9814, 0.1849, -0.05215, 0.9309, 0.3654, 0.0, 0.9309, 0.3654, 0.0, 0.0, 1.0, 0.0, 0.0, 1.0, 0.0, 0.0, 1.0, 0.0, 0.0, 1.0, 0.0, 0.9814, 0.1849, -0.05215, 0.9968, -0.00273, -0.08036, 0.7348, -0.09516, -0.6716, 0.9071, -0.115, -0.4048, 0.6421, 0.2394, -0.7283, -0.9814, 0.1849, -0.05215, -0.9968, -0.00273, -0.08036, -1.0, 1.923e-09, 0.0, -1.0, 8.129e-09, 0.0, -1.0, 8.129e-09, 0.0, -1.0, 8.129e-09, 0.0, -0.9828, 0.1848, 0.0])] * 3)])
me_pistol_001 = bpy.data.meshes.new('pistol.001')
me_pistol_001.from_pydata([(0.0045, 0.003567, 0.02044), (0.0045, -0.004233, 0.02044), (0.0045, -0.004233, -0.01659), (0.0045, 0.003567, -0.01659), (-0.0045, 0.003567, 0.02044), (-0.0045, -0.004233, 0.02044), (-0.0045, -0.004233, 0.02326), (-0.0039, -0.002162, 0.02044), (-0.0045, 0.003567, 0.02326), (0.0045, -0.004233, 0.02326), (-0.0045, 0.003567, -0.0075), (-0.0045, 0.003567, -0.01659), (-0.0045, -0.004233, -0.01659), (-0.0045, 0.003567, 0.0003), (-0.0045, 0.0005671, 0.0003), (-0.0045, 0.0005671, -0.0075), (0.0015, 0.003567, -0.0075), (0.0015, 0.003567, 0.0003), (0.0015, 0.002967, -0.0075), (-0.0039, 0.0005671, -0.0075), (-0.0039, 0.002967, -0.0075), (0.0015, 0.002967, 0.0003), (0.0039, -0.004233, -0.01659), (0.0039, -0.002162, 0.02044), (0.0045, 0.003567, 0.02326), (-0.0039, 0.002967, 0.0003), (-0.0039, -0.004233, -0.01659), (0.0039, -0.004233, 0.02044), (-0.0039, -0.004233, 0.02044), (-0.0039, 0.0005671, 0.0003), (-0.0045, -0.004233, -0.02105), (-0.0039, -0.004187, -0.02105), (0.0045, -0.004233, -0.02105), (0.0045, 0.003567, -0.02105), (0.0039, -0.004233, -0.02105), (-0.0045, 0.003567, -0.02105), (0.0039, -0.004233, -0.00756), (0.0039, 0.003028, -0.00756), (0.004952, 0.003087, 0.02044), (0.004952, -0.003753, 0.02044), (0.004952, 0.003087, -0.01659), (-0.004771, 0.003161, 0.02044), (-0.004771, -0.003679, 0.02044), (-0.004771, 0.003161, -9.774e-05), (0.004952, -0.003753, -0.01659), (-0.004771, -0.003679, -0.01659), (-0.004771, 0.0005302, -9.774e-05), (-0.004771, 0.003161, -0.007585), (-0.004771, 0.003161, -0.01659), (-0.004771, 0.0005302, -0.007585), (0.004952, -0.003753, -0.02053), (0.004952, 0.003087, -0.02053), (-0.004771, 0.003161, -0.02059), (-0.004771, -0.003679, -0.02059), (0.0027, 0.003567, -0.01659), (0.0009, 0.003567, -0.01659), (-0.0009, 0.003567, -0.01659), (-0.0027, 0.003567, -0.01659), (0.0027, 0.003567, -0.02105), (0.0009, 0.003567, -0.02105), (-0.0009, 0.003567, -0.02105), (-0.0027, 0.003567, -0.02105), (0.002345, 0.004666, -0.01747), (0.001255, 0.004666, -0.01747), (-0.001255, 0.004666, -0.01747), (-0.002345, 0.004666, -0.01747), (0.002345, 0.004666, -0.02017), (0.001255, 0.004666, -0.02017), (-0.001255, 0.004666, -0.02017), (-0.002345, 0.004666, -0.02017), (0.0039, -0.002162, 0.02326), (0.0039, -0.004233, 0.02326), (0.004952, 0.003087, 0.02326), (0.004952, -0.003753, 0.02326), (-0.004771, 0.003161, 0.02326), (-0.004771, -0.003679, 0.02326), (-0.0039, -0.002162, 0.02326), (-0.0039, -0.004233, 0.02326), (0.001078, 0.003567, 0.02044), (-0.001078, 0.003567, 0.02044), (0.001078, 0.003567, 0.02326), (-0.001078, 0.003567, 0.02326), (0.0006398, 0.004918, 0.02222), (-0.0006398, 0.004918, 0.02222), (0.0006398, 0.004918, 0.02326), (-0.0006398, 0.004918, 0.02326)], [], [(12, 5, 42, 45), (23, 27, 71, 70), (35, 30, 53, 52), (11, 10, 16, 17, 13, 4, 79, 78, 0, 3, 54, 55, 56, 57), (18, 16, 10, 15, 19, 20), (17, 16, 18, 21), (22, 37, 18, 20, 26), (23, 37, 36, 27), (4, 41, 74, 8), (27, 36, 22, 2, 1), (24, 9, 73, 72), (6, 8, 74, 75), (8, 76, 70, 24, 80, 81), (26, 28, 5, 12), (25, 7, 28, 26, 20, 19, 29), (15, 14, 29, 19), (21, 25, 29, 14, 13, 17), (32, 34, 31, 30, 35, 61, 60, 59, 58, 33), (32, 33, 51, 50), (2, 22, 34, 32), (26, 12, 30, 31), (22, 26, 31, 34), (54, 3, 33, 58), (18, 37, 23, 7, 25, 21), (36, 37, 22), (38, 39, 44, 40), (47, 48, 45, 42, 41, 43, 46, 49), (40, 44, 50, 51), (45, 48, 52, 53), (2, 32, 50, 44), (4, 13, 43, 41), (33, 3, 40, 51), (13, 14, 46, 43), (1, 2, 44, 39), (10, 11, 48, 47), (5, 28, 77, 6), (11, 35, 52, 48), (14, 15, 49, 46), (3, 0, 38, 40), (15, 10, 47, 49), (30, 12, 45, 53), (11, 57, 61, 35), (58, 59, 67, 66), (56, 55, 59, 60), (60, 61, 69, 68), (65, 64, 68, 69), (63, 62, 66, 67), (57, 56, 64, 65), (55, 54, 62, 63), (59, 55, 63, 67), (61, 57, 65, 69), (54, 58, 66, 62), (56, 60, 68, 64), (79, 4, 8, 81), (27, 1, 9, 71), (41, 42, 75, 74), (42, 5, 6, 75), (7, 23, 70, 76), (38, 0, 24, 72), (1, 39, 73, 9), (28, 7, 76, 77), (39, 38, 72, 73), (0, 78, 80, 24), (81, 80, 84, 85), (82, 83, 85, 84), (78, 79, 83, 82), (80, 78, 82, 84), (79, 81, 85, 83), (76, 8, 6, 77), (24, 70, 71, 9)])
_uv = me_pistol_001.uv_layers.new(name='UVMap')
_uv.uv.foreach_set('vector', [0.0, 27.17, 0.0, 0.0, 0.0, 0.0, 0.0, 27.17, -0.3937, 21.65, -0.3937, 16.93, -0.3937, 16.93, -0.3937, 21.65, 0.0, 22.05, 0.0, 16.93, 0.0, 16.93, 0.0, 22.05, 0.0, 27.17, 0.0, 19.68, 3.937, 19.68, 3.937, 14.57, 0.0, 14.57, 0.0, 0.0, 1.969, 0.0, 3.937, 0.0, 5.906, 0.0, 5.906, 27.17, 4.724, 27.17, 3.543, 27.17, 2.362, 27.17, 1.181, 27.17, 3.937, 21.65, 3.937, 22.05, 0.0, 22.05, 0.0, 20.08, 0.3937, 20.08, 0.3937, 21.65, -14.57, 22.05, -19.68, 22.05, -19.68, 21.65, -14.57, 21.65, -5.512, 27.17, -5.512, 17.39, -3.937, 19.68, -0.3937, 19.68, -0.3937, 27.17, -0.3937, 21.65, -17.39, 18.65, -16.61, 16.93, -0.3937, 16.93, 0.0, 0.0, 0.0, 0.0, 0.0, 0.0, 0.0, 0.0, -5.512, 0.3937, -5.512, 16.61, -5.512, 27.17, -5.906, 27.17, -5.906, 0.0, 5.906, 22.05, 5.906, 16.93, 5.906, 16.93, 5.906, 22.05, 0.0, 16.93, 0.0, 22.05, 0.0, 22.05, 0.0, 16.93, 0.0, 22.05, 0.3937, 21.65, 5.512, 21.65, 5.906, 22.05, 3.937, 22.05, 1.969, 22.05, -0.3937, 27.17, -0.3937, 0.0, 0.0, 0.0, 0.0, 27.17, 14.57, 21.65, 0.3937, 21.65, 0.3937, 16.93, 27.17, 21.65, 19.68, 21.65, 19.68, 20.08, 14.57, 20.08, 0.0, 19.68, 0.0, 14.57, 0.3937, 14.57, 0.3937, 19.68, -3.937, 21.65, -0.3937, 21.65, -0.3937, 20.08, 0.0, 20.08, 0.0, 22.05, -3.937, 22.05, -5.906, 16.93, -5.512, 21.65, -0.3937, 16.93, 0.0, 16.93, 0.0, 22.05, -1.181, 22.05, -2.362, 22.05, -3.543, 22.05, -4.724, 22.05, -5.906, 22.05, -5.906, 16.93, -5.906, 22.05, -5.906, 22.05, -5.906, 16.93, -5.906, 27.17, -5.512, 27.17, -5.512, 27.17, -5.906, 27.17, -0.3937, 27.17, 0.0, 27.17, 0.0, 27.17, -0.3937, 27.17, -5.512, 27.17, -0.3937, 27.17, -0.3937, 27.17, -5.512, 27.17, 4.724, 27.17, 5.906, 27.17, 5.906, 27.17, 4.724, 27.17, -3.937, 19.68, -5.512, 17.39, -5.512, 0.3937, -0.3937, 0.3937, -0.3937, 14.57, -3.937, 14.57, -16.61, 16.93, -17.39, 18.65, -27.17, 16.93, 0.0, 22.05, 0.0, 16.93, 27.17, 16.93, 27.17, 22.05, -19.68, 22.05, -27.17, 22.05, -27.17, 16.93, 0.0, 16.93, 0.0, 22.05, -14.57, 22.05, -14.57, 20.08, -19.68, 20.08, 27.17, 22.05, 27.17, 16.93, 27.17, 16.93, 27.17, 22.05, -27.17, 16.93, -27.17, 22.05, -27.17, 22.05, -27.17, 16.93, -5.906, 27.17, -5.906, 27.17, -5.906, 27.17, -5.906, 27.17, 0.0, 0.0, 0.0, 14.57, 0.0, 14.57, 0.0, 0.0, 5.906, 27.17, 5.906, 27.17, 5.906, 27.17, 5.906, 27.17, 0.0, 22.05, 0.0, 20.08, 0.0, 20.08, 0.0, 22.05, -5.906, 0.0, -5.906, 27.17, -5.906, 27.17, -5.906, 0.0, 0.0, 19.68, 0.0, 27.17, 0.0, 27.17, 0.0, 19.68, 0.0, 0.0, -0.3937, 0.0, -0.3937, 0.0, 0.0, 0.0, 0.0, 27.17, 0.0, 27.17, 0.0, 27.17, 0.0, 27.17, 0.0, 14.57, 0.0, 19.68, 0.0, 19.68, 0.0, 14.57, 5.906, 27.17, 5.906, 0.0, 5.906, 0.0, 5.906, 27.17, 0.0, 20.08, 0.0, 22.05, 0.0, 22.05, 0.0, 20.08, 0.0, 27.17, 0.0, 27.17, 0.0, 27.17, 0.0, 27.17, 0.0, 27.17, 1.181, 27.17, 1.181, 27.17, 0.0, 27.17, -4.724, 22.05, -3.543, 22.05, -3.543, 22.05, -4.724, 22.05, 2.362, 27.17, 3.543, 27.17, 3.543, 27.17, 2.362, 27.17, -2.362, 22.05, -1.181, 22.05, -1.181, 22.05, -2.362, 22.05, 1.181, 27.17, 2.362, 27.17, 2.362, 27.17, 1.181, 27.17, 3.543, 27.17, 4.724, 27.17, 4.724, 27.17, 3.543, 27.17, 1.181, 27.17, 2.362, 27.17, 2.362, 27.17, 1.181, 27.17, 3.543, 27.17, 4.724, 27.17, 4.724, 27.17, 3.543, 27.17, 3.543, 27.17, 3.543, 27.17, 3.543, 27.17, 3.543, 27.17, 1.181, 27.17, 1.181, 27.17, 1.181, 27.17, 1.181, 27.17, 4.724, 27.17, 4.724, 27.17, 4.724, 27.17, 4.724, 27.17, 2.362, 27.17, 2.362, 27.17, 2.362, 27.17, 2.362, 27.17, 1.969, 0.0, 0.0, 0.0, 0.0, 0.0, 1.969, 0.0, -5.512, 0.3937, -5.906, 0.0, -5.906, 0.0, -5.512, 0.3937, 0.0, 22.05, 0.0, 16.93, 0.0, 16.93, 0.0, 22.05, 0.0, 0.0, 0.0, 0.0, 0.0, 0.0, 0.0, 0.0, -0.3937, 0.3937, -5.512, 0.3937, -5.512, 0.3937, -0.3937, 0.3937, 5.906, 0.0, 5.906, 0.0, 5.906, 0.0, 5.906, 0.0, -5.906, 0.0, -5.906, 0.0, -5.906, 0.0, -5.906, 0.0, 0.3937, 16.93, 0.3937, 21.65, 0.3937, 21.65, 0.3937, 16.93, 0.0, 16.93, 0.0, 22.05, 0.0, 22.05, 0.0, 16.93, 5.906, 0.0, 3.937, 0.0, 3.937, 0.0, 5.906, 0.0, 1.969, 22.05, 3.937, 22.05, 3.937, 22.05, 1.969, 22.05, 3.937, 0.0, 1.969, 0.0, 1.969, 0.0, 3.937, 0.0, 3.937, 0.0, 1.969, 0.0, 1.969, 0.0, 3.937, 0.0, 3.937, 0.0, 3.937, 0.0, 3.937, 0.0, 3.937, 0.0, 1.969, 0.0, 1.969, 0.0, 1.969, 0.0, 1.969, 0.0, 0.3937, 21.65, 0.0, 22.05, 0.0, 16.93, 0.3937, 16.93, 5.906, 22.05, 5.512, 21.65, 5.512, 16.93, 5.906, 16.93])
me_pistol_001.materials.append(mat_gray4)
me_pistol_001.materials.append(mat_gray6)
me_pistol_001.materials.append(mat_gray8)
me_pistol_001.use_remesh_fix_poles = True
me_pistol_001.use_remesh_preserve_attributes = False
me_pistol_001.update()
me_pistol_001.normals_split_custom_set([tuple(v) for v in zip(*[iter([-0.8982, -0.4396, 0.0, -0.8982, -0.4396, 0.0, -0.8982, -0.4396, 0.0, -0.8982, -0.4396, 0.0, -1.0, 0.0, 0.0, -1.0, 0.0, 0.0, -1.0, 0.0, 0.0, -1.0, 0.0, 0.0, -0.8609, 0.0, -0.5087, -0.8609, 0.0, -0.5087, -0.8609, 0.0, -0.5087, -0.8609, 0.0, -0.5087, 0.0, 1.0, 3.175e-09, 0.0, 1.0, 3.175e-09, 0.0, 1.0, 3.175e-09, 0.0, 1.0, 3.175e-09, 0.0, 1.0, 3.175e-09, 0.0, 1.0, 3.175e-09, 0.0, 1.0, 3.175e-09, 0.0, 1.0, 3.175e-09, 0.0, 1.0, 3.175e-09, 0.0, 1.0, 3.175e-09, 0.0, 1.0, 3.175e-09, 0.0, 1.0, 3.175e-09, 0.0, 1.0, 3.175e-09, 0.0, 1.0, 3.175e-09, 0.0, 0.0, 1.0, 0.0, 0.0, 1.0, 0.0, 0.0, 1.0, 0.0, 0.0, 1.0, 0.0, 0.0, 1.0, 0.0, 0.0, 1.0, -1.0, 0.0, 0.0, -1.0, 0.0, 0.0, -1.0, 0.0, 0.0, -1.0, 0.0, 0.0, 0.04022, -0.7947, 0.6057, 0.02502, -0.7612, 0.648, 0.0139, -0.8084, 0.5884, 0.03472, -0.794, 0.6069, 0.03046, -0.7919, 0.6099, -1.0, 5.569e-08, 0.0, -1.0, 5.569e-08, 0.0, -1.0, 5.569e-08, 0.0, -1.0, 5.569e-08, 0.0, -0.8318, 0.5551, 0.0, -0.8318, 0.5551, 0.0, -0.8318, 0.5551, 0.0, -0.8318, 0.5551, 0.0, 1.363e-06, -1.0, -2.047e-08, 1.363e-06, -1.0, -2.047e-08, 1.363e-06, -1.0, -2.047e-08, 1.363e-06, -1.0, -2.047e-08, 1.363e-06, -1.0, -2.047e-08, 4.403e-06, 0.0, 1.0, 4.403e-06, 0.0, 1.0, 4.403e-06, 0.0, 1.0, 4.403e-06, 0.0, 1.0, 7.338e-06, 0.0, 1.0, 7.338e-06, 0.0, 1.0, 7.338e-06, 0.0, 1.0, 7.338e-06, 0.0, 1.0, 0.0, 0.0, 1.0, 0.0, 0.0, 1.0, 0.0, 0.0, 1.0, 0.0, 0.0, 1.0, 0.0, 0.0, 1.0, 0.0, 0.0, 1.0, 0.0, -1.0, -2.047e-08, 0.0, -1.0, -2.047e-08, 0.0, -1.0, -2.047e-08, 0.0, -1.0, -2.047e-08, 1.0, 1.112e-08, -3.651e-09, 1.0, 1.112e-08, -3.651e-09, 1.0, 1.112e-08, -3.651e-09, 1.0, 1.112e-08, -3.651e-09, 1.0, 1.112e-08, -3.651e-09, 1.0, 1.112e-08, -3.651e-09, 1.0, 1.112e-08, -3.651e-09, 0.0, 1.0, 0.0, 0.0, 1.0, 0.0, 0.0, 1.0, 0.0, 0.0, 1.0, 0.0, 0.0, 0.0, -1.0, 0.0, 0.0, -1.0, 0.0, 0.0, -1.0, 0.0, 0.0, -1.0, 0.0, 0.0, -1.0, 0.0, 0.0, -1.0, 0.0, -1.117e-07, -1.0, 0.0, -1.117e-07, -1.0, 0.0, -1.117e-07, -1.0, 0.0, -1.117e-07, -1.0, 0.0, -1.117e-07, -1.0, 0.0, -1.117e-07, -1.0, 0.0, -1.117e-07, -1.0, 0.0, -1.117e-07, -1.0, 0.0, -1.117e-07, -1.0, 0.0, -1.117e-07, -1.0, 0.7573, 0.0, -0.6531, 0.7573, 0.0, -0.6531, 0.7573, 0.0, -0.6531, 0.7573, 0.0, -0.6531, 0.0, -1.0, 1.698e-07, 0.0, -1.0, 1.698e-07, 0.0, -1.0, 1.698e-07, 0.0, -1.0, 1.698e-07, 0.07347, -0.9968, -0.03273, 0.07407, -0.9967, -0.03313, 0.07354, -0.9968, -0.03264, 0.07407, -0.9967, -0.03313, 0.00452, -0.7668, 0.6419, 0.004389, -0.7736, 0.6336, 0.00447, -0.7668, 0.6418, -0.002255, -0.7737, 0.6336, 0.0, 1.0, 0.0, 0.0, 1.0, 0.0, 0.0, 1.0, 0.0, 0.0, 1.0, 0.0, -0.07678, -0.9796, -0.1859, -0.07304, -0.9679, -0.2406, -0.07397, -0.9681, -0.2394, -0.07904, -0.9685, -0.2361, -0.07672, -0.9682, -0.2379, -0.07664, -0.9688, -0.2356, -1.0, -1.11e-07, 0.0, -1.0, -1.11e-07, 0.0, -1.0, -1.11e-07, 0.0, 1.0, 0.0, 0.0, 1.0, 0.0, 0.0, 1.0, 0.0, 0.0, 1.0, 0.0, 0.0, -1.0, -3.115e-08, 0.0, -1.0, -3.115e-08, 0.0, -1.0, -3.115e-08, 0.0, -1.0, -3.115e-08, 0.0, -1.0, -3.115e-08, 0.0, -1.0, -3.115e-08, 0.0, -1.0, -3.115e-08, 0.0, -1.0, -3.115e-08, 0.0, 1.0, 0.0, 0.0, 1.0, 0.0, 0.0, 1.0, 0.0, 0.0, 1.0, 0.0, 0.0, -1.0, 0.0, 0.0, -1.0, 0.0, 0.0, -1.0, 0.0, 0.0, -1.0, 0.0, 0.0, 0.7282, -0.6854, 2.054e-07, 0.7282, -0.6854, 2.054e-07, 0.7282, -0.6854, 2.054e-07, 0.7282, -0.6854, 2.054e-07, -0.8318, 0.5551, 0.0, -0.8318, 0.5551, 0.0, -0.8318, 0.5551, 0.0, -0.8318, 0.5551, 0.0, 0.7282, 0.6854, 0.0, 0.7282, 0.6854, 0.0, 0.7282, 0.6854, 0.0, 0.7282, 0.6854, 0.0, 0.8265, 0.0, -0.5629, 0.8265, 0.0, -0.5629, 0.8265, 0.0, -0.5629, 0.8265, 0.0, -0.5629, 0.7282, -0.6854, -1.398e-08, 0.7282, -0.6854, -1.398e-08, 0.7282, -0.6854, -1.398e-08, 0.7282, -0.6854, -1.398e-08, -0.8318, 0.5551, 0.0, -0.8318, 0.5551, 0.0, -0.8318, 0.5551, 0.0, -0.8318, 0.5551, 0.0, 0.0, -1.0, 0.0, 0.0, -1.0, 0.0, 0.0, -1.0, 0.0, 0.0, -1.0, 0.0, -0.8318, 0.5551, -1.101e-07, -0.8318, 0.5551, -1.101e-07, -0.8318, 0.5551, -1.101e-07, -0.8318, 0.5551, -1.101e-07, -0.135, 0.9909, 0.0, -0.135, 0.9909, 0.0, -0.135, 0.9909, 0.0, -0.135, 0.9909, 0.0, 0.7282, 0.6854, 0.0, 0.7282, 0.6854, 0.0, 0.7282, 0.6854, 0.0, 0.7282, 0.6854, 0.0, -0.2993, 0.0, 0.9542, -0.2993, 0.0, 0.9542, -0.2993, 0.0, 0.9542, -0.2993, 0.0, 0.9542, -0.884, -0.4663, 0.0327, -0.9097, -0.4136, -0.03677, -0.881, -0.4722, -0.02844, -0.8903, -0.4534, -0.04161, 0.0, 1.0, 0.0, 0.0, 1.0, 0.0, 0.0, 1.0, 0.0, 0.0, 1.0, 0.0, 0.0, 0.6245, -0.781, 0.0, 0.6245, -0.781, 0.0, 0.6245, -0.781, 0.0, 0.6245, -0.781, 0.0, 1.0, 0.0, 0.0, 1.0, 0.0, 0.0, 1.0, 0.0, 0.0, 1.0, 0.0, 0.0, 0.6245, -0.781, 0.0, 0.6245, -0.781, 0.0, 0.6245, -0.781, 0.0, 0.6245, -0.781, 0.0, 1.0, 0.0, 0.0, 1.0, 0.0, 0.0, 1.0, 0.0, 0.0, 1.0, 0.0, 0.0, 1.0, 0.0, 0.0, 1.0, 0.0, 0.0, 1.0, 0.0, 0.0, 1.0, 0.0, 0.0, 0.6245, 0.781, 0.0, 0.6245, 0.781, 0.0, 0.6245, 0.781, 0.0, 0.6245, 0.781, 0.0, 0.6245, 0.781, 0.0, 0.6245, 0.781, 0.0, 0.6245, 0.781, 0.0, 0.6245, 0.781, -0.9517, 0.3069, 0.0, -0.9517, 0.3069, 0.0, -0.9517, 0.3069, 0.0, -0.9517, 0.3069, 0.0, -0.9517, 0.3069, 0.0, -0.9517, 0.3069, 0.0, -0.9517, 0.3069, 0.0, -0.9517, 0.3069, 0.0, 0.9517, 0.3069, 0.0, 0.9517, 0.3069, 0.0, 0.9517, 0.3069, 0.0, 0.9517, 0.3069, 0.0, 0.9517, 0.3069, 0.0, 0.9517, 0.3069, 0.0, 0.9517, 0.3069, 0.0, 0.9517, 0.3069, 0.0, 0.0, 1.0, 0.0, 0.0, 1.0, 0.0, 0.0, 1.0, 0.0, 0.0, 1.0, 0.0, 0.0, -1.0, 0.0, 0.0, -1.0, 0.0, 0.0, -1.0, 0.0, 0.0, -1.0, 0.0, -1.0, 0.0, 0.0, -1.0, 0.0, 0.0, -1.0, 0.0, 0.0, -1.0, 0.0, 0.0, -0.8982, -0.4396, 0.0, -0.8982, -0.4396, 0.0, -0.8982, -0.4396, 0.0, -0.8982, -0.4396, 0.0, 0.01442, -0.9995, 0.02637, -0.0193, -0.9992, -0.03407, 0.03407, -0.9992, -0.0193, 0.02637, -0.9995, -0.01442, 0.7282, 0.6854, 0.0, 0.7282, 0.6854, 0.0, 0.7282, 0.6854, 0.0, 0.7282, 0.6854, 0.0, 0.7282, -0.6854, 0.0, 0.7282, -0.6854, 0.0, 0.7282, -0.6854, 0.0, 0.7282, -0.6854, 0.0, 1.0, -1.554e-07, 0.0, 1.0, -1.554e-07, 0.0, 1.0, -1.554e-07, 0.0, 1.0, -1.554e-07, 0.0, 1.0, 0.0, 0.0, 1.0, 0.0, 0.0, 1.0, 0.0, 0.0, 1.0, 0.0, 0.0, 0.0, 1.0, 0.0, 0.0, 1.0, 0.0, 0.0, 1.0, 0.0, 0.0, 1.0, 0.0, 0.0, 0.0, 1.0, 0.0, 0.0, 1.0, 0.0, 0.0, 1.0, 0.0, 0.0, 1.0, 0.0, 1.0, 0.0, 0.0, 1.0, 0.0, 0.0, 1.0, 0.0, 0.0, 1.0, 0.0, 0.0, 0.7961, -0.6052, 0.0, 0.7961, -0.6052, 0.0, 0.7961, -0.6052, 0.0, 0.7961, -0.6052, 0.9512, 0.3085, 0.0, 0.9512, 0.3085, 0.0, 0.9512, 0.3085, 0.0, 0.9512, 0.3085, 0.0, -0.9512, 0.3085, 0.0, -0.9512, 0.3085, 0.0, -0.9512, 0.3085, 0.0, -0.9512, 0.3085, 0.0, 4.914e-06, 0.0, 1.0, 4.914e-06, 0.0, 1.0, 4.914e-06, 0.0, 1.0, 4.914e-06, 0.0, 1.0, -2.457e-06, 0.0, 1.0, -2.457e-06, 0.0, 1.0, -2.457e-06, 0.0, 1.0, -2.457e-06, 0.0, 1.0])] * 3)])

# ---- objects
ob_mesh_pistol_player = bpy.data.objects.new('mesh_pistol_player', me_pistol)
ob_pistol_slide = bpy.data.objects.new('pistol Slide', me_pistol_001)

# ---- transforms, parenting, visibility, modifiers, constraints
ob_mesh_pistol_player.location = (0.0, 0.0, 0.0)
ob_pistol_slide.parent = ob_mesh_pistol_player
ob_pistol_slide.location = (0.0, 0.0, 0.0)
ob_pistol_slide.rotation_euler = (1.571, -0.0, 0.0)
ob_pistol_slide.scale = (14.69, 14.69, 14.69)

# ---- collection membership
col_collection.objects.link(ob_mesh_pistol_player)
col_collection.objects.link(ob_pistol_slide)

# ---- scene / render settings (as saved in the file)
scene.frame_start = 1; scene.frame_end = 250; scene.frame_set(1)
scene.render.engine = 'BLENDER_EEVEE_NEXT'
scene.cycles.use_denoising = False
scene.cycles.samples = 128
scene.cycles.sampling_pattern = 'TABULATED_SOBOL'
scene.cycles.use_adaptive_sampling = False
scene.cycles.use_light_tree = False
scene.view_settings.view_transform = 'Filmic'
bpy.context.view_layer.update()

# ---- added for rendering (the .blend has no active camera and no usable light): camera, sun
cam_auto = bpy.data.cameras.new('AutoCamera')
cam_auto.lens = 50.0
cam_auto.sensor_width = 36.0
cam_auto.clip_end = 1000.0
ob_auto_camera = bpy.data.objects.new('AutoCamera', cam_auto)
scene.collection.objects.link(ob_auto_camera)
ob_auto_camera.location = (0.82785, -0.997761, 0.459159)
ob_auto_camera.rotation_euler = (1.09748, -7.21219e-08, 0.694738)
scene.camera = ob_auto_camera
light_auto_sun = bpy.data.lights.new('AutoSun', 'SUN')
light_auto_sun.energy = 3.0
light_auto_sun.angle = 0.0523599
ob_auto_sun = bpy.data.objects.new('AutoSun', light_auto_sun)
scene.collection.objects.link(ob_auto_sun)
ob_auto_sun.rotation_euler = (0.872665, 0.174533, 0.523599)
bpy.context.view_layer.update()
